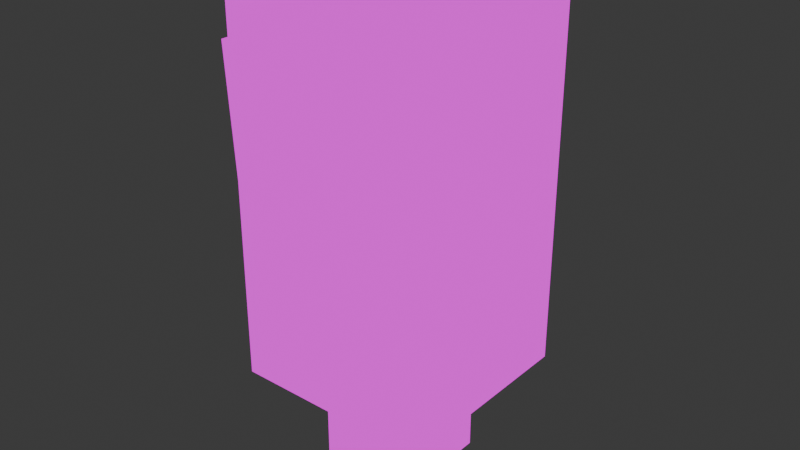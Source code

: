 # Source: Dungeon_1_tiles.blend  (saved by Blender 5.0.118; exported with 4.5.12 LTS)
import bpy
from mathutils import Matrix  # noqa: F401  (used for matrix-valued properties, if any)

bpy.ops.wm.read_factory_settings(use_empty=True)
scene = bpy.context.scene
scene.name = 'Scene'

# ---- collections
col_collection = bpy.data.collections.new('Collection'); scene.collection.children.link(col_collection)
col_tile = bpy.data.collections.new('Tile'); scene.collection.children.link(col_tile)
col_object = bpy.data.collections.new('Object'); scene.collection.children.link(col_object)

# ---- images (referenced by path relative to the original .blend; pixels are not part of the script)
import os
ASSET_DIR = os.environ.get("B2B_ASSET_DIR", "")  # directory of the original .blend (textures are referenced by path, not embedded)
HERE = os.path.dirname(os.path.abspath(__file__))  # packed textures are extracted next to this script under _unpacked/

def load_image(name, relpath, width, height, colorspace="sRGB"):
    """Load a texture the original file referenced (path relative to the .blend, or extracted next to this script)."""
    p = next((c for c in (os.path.join(HERE, relpath), os.path.join(ASSET_DIR, relpath)) if relpath and os.path.exists(c)), "")
    if p:
        img = bpy.data.images.load(p, check_existing=True)
        img.name = name
    else:  # same state as the original file: an image datablock whose file is absent (Cycles renders it pink)
        img = bpy.data.images.new(name, width, height)
        img.source = "FILE"
        img.filepath = "//" + (relpath or name)
    img.colorspace_settings.name = colorspace
    return img
img_dungeon_1_tiles_png_001 = load_image('Dungeon_1_tiles.png.001', 'Dungeon_1_tiles.png', 1024, 1024, 'sRGB')

# ---- materials (node trees are filled in below, after node groups)
mat_material = bpy.data.materials.new('Material')
mat_material.alpha_threshold = 0.0
mat_material.use_backface_culling_lightprobe_volume = False
mat_material.use_transparent_shadow = False
mat_material.roughness = 0.5
mat_material.line_color = (0.0, 0.0, 0.0, 1.0)

# ---- material node trees
mat_material.use_nodes = True; mat_material.node_tree.nodes.clear()
_N = mat_material.node_tree.nodes; _L = mat_material.node_tree.links
n0 = _N.new('ShaderNodeOutputMaterial'); n0.name = 'Material Output'; n0.location = (300, 300)
n1 = _N.new('ShaderNodeTexImage'); n1.name = 'Image Texture'; n1.location = (34, 306)
n1.image = img_dungeon_1_tiles_png_001
n1.interpolation = 'Closest'
_L.new(n1.outputs[0], n0.inputs[0])
n0.is_active_output = True

# ---- world
world_world = bpy.data.worlds.new('World'); scene.world = world_world
world_world.use_nodes = True; world_world.node_tree.nodes.clear()
_N = world_world.node_tree.nodes; _L = world_world.node_tree.links
n0 = _N.new('ShaderNodeOutputWorld'); n0.name = 'World Output'; n0.location = (300, 300)
n1 = _N.new('ShaderNodeBackground'); n1.name = 'Background'; n1.location = (10, 300)
n1.inputs[0].default_value = (0.05088, 0.05088, 0.05088, 1.0)
_L.new(n1.outputs[0], n0.inputs[0])
n0.is_active_output = True
world_world.color = (0.05088, 0.05088, 0.05088)
world_world.use_sun_shadow = False
world_world.sun_shadow_jitter_overblur = 0.0

# ---- meshes
me_cube_005 = bpy.data.meshes.new('Cube.005')
me_cube_005.from_pydata([(2.41e-05, 0.5, -2.98e-08), (2.41e-05, 0.625, -2.98e-08), (0.125, 0.5, -2.98e-08), (0.125, 0.625, -2.98e-08), (0.06252, 0.5625, 0.6), (0.06252, 0.5625, 0.6), (0.06252, 0.5625, 0.6), (0.06252, 0.5625, 0.6), (0.375, 4.152e-06, -2.98e-08), (0.375, 0.125, -2.98e-08), (0.5, 4.093e-06, -2.98e-08), (0.5, 0.125, -2.98e-08), (0.4375, 0.0625, 0.6), (0.4375, 0.0625, 0.6), (0.4375, 0.0625, 0.6), (0.4375, 0.0625, 0.6), (0.5, -0.625, -2.98e-08), (0.5, -0.5, -2.98e-08), (0.625, -0.625, -2.98e-08), (0.625, -0.5, -2.98e-08), (0.5625, -0.5625, 0.6), (0.5625, -0.5625, 0.6), (0.5625, -0.5625, 0.6), (0.5625, -0.5625, 0.6), (-0.25, -0.25, -2.98e-08), (-0.25, -0.125, -2.98e-08), (-0.125, -0.25, -2.98e-08), (-0.125, -0.125, -2.98e-08), (-0.1875, -0.1875, 0.6), (-0.1875, -0.1875, 0.6), (-0.1875, -0.1875, 0.6), (-0.1875, -0.1875, 0.6), (-0.6249, 0.2499, -2.98e-08), (-0.6249, 0.3749, -2.98e-08), (-0.4999, 0.2499, -2.98e-08), (-0.4999, 0.3749, -2.98e-08), (-0.5624, 0.3124, 0.6), (-0.5624, 0.3124, 0.6), (-0.5624, 0.3124, 0.6), (-0.5624, 0.3124, 0.6), (-0.625, -0.625, -2.98e-08), (-0.625, -0.5, -2.98e-08), (-0.5, -0.625, -2.98e-08), (-0.5, -0.5, -2.98e-08), (-0.5625, -0.5625, 0.6), (-0.5625, -0.5625, 0.6), (-0.5625, -0.5625, 0.6), (-0.5625, -0.5625, 0.6)], [], [(1, 3, 2, 0), (5, 4, 6, 7), (0, 4, 5, 1), (2, 6, 4, 0), (1, 5, 7, 3), (3, 7, 6, 2), (9, 11, 10, 8), (13, 12, 14, 15), (8, 12, 13, 9), (10, 14, 12, 8), (9, 13, 15, 11), (11, 15, 14, 10), (17, 19, 18, 16), (21, 20, 22, 23), (16, 20, 21, 17), (18, 22, 20, 16), (17, 21, 23, 19), (19, 23, 22, 18), (25, 27, 26, 24), (29, 28, 30, 31), (24, 28, 29, 25), (26, 30, 28, 24), (25, 29, 31, 27), (27, 31, 30, 26), (33, 35, 34, 32), (37, 36, 38, 39), (32, 36, 37, 33), (34, 38, 36, 32), (33, 37, 39, 35), (35, 39, 38, 34), (41, 43, 42, 40), (45, 44, 46, 47), (40, 44, 45, 41), (42, 46, 44, 40), (41, 45, 47, 43), (43, 47, 46, 42), (40, 47, 45, 44, 46, 43, 41, 42)])
_uv = me_cube_005.uv_layers.new(name='UVMap')
_uv.uv.foreach_set('vector', [0.125, 0.5, 0.375, 0.5, 0.375, 0.75, 0.125, 0.75, 0.125, 0.5, 0.125, 0.75, 0.375, 0.75, 0.375, 0.5, 0.125, 0.75, 0.125, 0.75, 0.125, 0.5, 0.125, 0.5, 0.375, 0.75, 0.375, 0.75, 0.125, 0.75, 0.125, 0.75, 0.125, 0.5, 0.125, 0.5, 0.375, 0.5, 0.375, 0.5, 0.375, 0.5, 0.375, 0.5, 0.375, 0.75, 0.375, 0.75, 0.125, 0.5, 0.375, 0.5, 0.375, 0.75, 0.125, 0.75, 0.125, 0.5, 0.125, 0.75, 0.375, 0.75, 0.375, 0.5, 0.125, 0.75, 0.125, 0.75, 0.125, 0.5, 0.125, 0.5, 0.375, 0.75, 0.375, 0.75, 0.125, 0.75, 0.125, 0.75, 0.125, 0.5, 0.125, 0.5, 0.375, 0.5, 0.375, 0.5, 0.375, 0.5, 0.375, 0.5, 0.375, 0.75, 0.375, 0.75, 0.125, 0.5, 0.375, 0.5, 0.375, 0.75, 0.125, 0.75, 0.125, 0.5, 0.125, 0.75, 0.375, 0.75, 0.375, 0.5, 0.125, 0.75, 0.125, 0.75, 0.125, 0.5, 0.125, 0.5, 0.375, 0.75, 0.375, 0.75, 0.125, 0.75, 0.125, 0.75, 0.125, 0.5, 0.125, 0.5, 0.375, 0.5, 0.375, 0.5, 0.375, 0.5, 0.375, 0.5, 0.375, 0.75, 0.375, 0.75, 0.125, 0.5, 0.375, 0.5, 0.375, 0.75, 0.125, 0.75, 0.125, 0.5, 0.125, 0.75, 0.375, 0.75, 0.375, 0.5, 0.125, 0.75, 0.125, 0.75, 0.125, 0.5, 0.125, 0.5, 0.375, 0.75, 0.375, 0.75, 0.125, 0.75, 0.125, 0.75, 0.125, 0.5, 0.125, 0.5, 0.375, 0.5, 0.375, 0.5, 0.375, 0.5, 0.375, 0.5, 0.375, 0.75, 0.375, 0.75, 0.125, 0.5, 0.375, 0.5, 0.375, 0.75, 0.125, 0.75, 0.125, 0.5, 0.125, 0.75, 0.375, 0.75, 0.375, 0.5, 0.125, 0.75, 0.125, 0.75, 0.125, 0.5, 0.125, 0.5, 0.375, 0.75, 0.375, 0.75, 0.125, 0.75, 0.125, 0.75, 0.125, 0.5, 0.125, 0.5, 0.375, 0.5, 0.375, 0.5, 0.375, 0.5, 0.375, 0.5, 0.375, 0.75, 0.375, 0.75, 0.125, 0.5, 0.375, 0.5, 0.375, 0.75, 0.125, 0.75, 0.125, 0.5, 0.125, 0.75, 0.375, 0.75, 0.375, 0.5, 0.125, 0.75, 0.125, 0.75, 0.125, 0.5, 0.125, 0.5, 0.375, 0.75, 0.375, 0.75, 0.125, 0.75, 0.125, 0.75, 0.125, 0.5, 0.125, 0.5, 0.375, 0.5, 0.375, 0.5, 0.375, 0.5, 0.375, 0.5, 0.375, 0.75, 0.375, 0.75, 0.125, 0.75, 0.375, 0.5, 0.125, 0.5, 0.125, 0.75, 0.375, 0.75, 0.375, 0.5, 0.125, 0.5, 0.375, 0.75])
me_cube_005.update()
me_cube_001 = bpy.data.meshes.new('Cube.001')
me_cube_001.from_pydata([(2.0, -2.0, 0.0), (1.0, -2.0, 3.0), (2.0, 2.0, 0.0), (1.0, 2.0, 3.0), (1.0, -2.0, 3.0), (1.0, 2.0, 3.0)], [(4, 5)], [(2, 3, 1, 0)])
_uv = me_cube_001.uv_layers.new(name='UVMap')
_uv.uv.foreach_set('vector', [0.1818, 0.5, 0.1818, 0.625, 0.09091, 0.625, 0.09091, 0.5])
me_cube_001.materials.append(mat_material)
me_cube_001.update()
me_plane = bpy.data.meshes.new('Plane')
me_plane.from_pydata([(-1.0, -1.0, 0.0), (1.0, -1.0, 0.0), (-1.0, 1.0, 0.0), (1.0, 1.0, 0.0)], [], [(0, 1, 3, 2)])
_uv = me_plane.uv_layers.new(name='UVMap')
_uv.uv.foreach_set('vector', [0.0, 0.875, 0.09091, 0.875, 0.09091, 1.0, 0.0, 1.0])
me_plane.materials.append(mat_material)
me_plane.update()
me_plane_001 = bpy.data.meshes.new('Plane.001')
me_plane_001.from_pydata([(-1.0, -1.0, 0.0), (1.0, -1.0, 0.0), (-1.0, 1.0, 0.0), (1.0, 1.0, 0.0)], [], [(0, 1, 3, 2)])
_uv = me_plane_001.uv_layers.new(name='UVMap')
_uv.uv.foreach_set('vector', [0.09091, 0.875, 0.1818, 0.875, 0.1818, 1.0, 0.09091, 1.0])
me_plane_001.materials.append(mat_material)
me_plane_001.update()
me_plane_003 = bpy.data.meshes.new('Plane.003')
me_plane_003.from_pydata([(-1.0, -1.0, 0.0), (1.0, -1.0, 0.0), (-1.0, 1.0, 0.0), (1.0, 1.0, 0.0)], [], [(0, 1, 3, 2)])
_uv = me_plane_003.uv_layers.new(name='UVMap')
_uv.uv.foreach_set('vector', [0.2727, 0.875, 0.3636, 0.875, 0.3636, 1.0, 0.2727, 1.0])
me_plane_003.materials.append(mat_material)
me_plane_003.update()
me_plane_004 = bpy.data.meshes.new('Plane.004')
me_plane_004.from_pydata([(-1.0, -1.0, 0.0), (1.0, -1.0, 0.0), (-1.0, 1.0, 0.0), (1.0, 1.0, 0.0), (-1.0, -1.0, -2.0), (1.0, -1.0, -2.0), (-1.0, 1.0, -2.0), (1.0, 1.0, -2.0), (-1.0, -1.0, -2.0), (1.0, -1.0, -2.0), (-1.0, 1.0, -2.0), (1.0, 1.0, -2.0), (-1.0, -1.0, -4.0), (1.0, -1.0, -4.0), (-1.0, 1.0, -4.0), (1.0, 1.0, -4.0), (-1.0, -1.0, -4.0), (1.0, -1.0, -4.0), (-1.0, 1.0, -4.0), (1.0, 1.0, -4.0), (-1.0, -1.0, -6.0), (1.0, -1.0, -6.0), (-1.0, 1.0, -6.0), (1.0, 1.0, -6.0)], [], [(0, 1, 3, 2), (3, 7, 6, 2), (0, 4, 5, 1), (1, 5, 7, 3), (2, 6, 4, 0), (11, 15, 14, 10), (8, 12, 13, 9), (9, 13, 15, 11), (10, 14, 12, 8), (19, 23, 22, 18), (16, 20, 21, 17), (17, 21, 23, 19), (18, 22, 20, 16)])
_uv = me_plane_004.uv_layers.new(name='UVMap')
_uv.uv.foreach_set('vector', [0.09091, 0.875, 0.1818, 0.875, 0.1818, 1.0, 0.09091, 1.0, 0.0, 0.875, 0.0, 1.0, 0.09091, 1.0, 0.09091, 0.875, 0.0, 0.875, 0.0, 1.0, 0.09091, 1.0, 0.09091, 0.875, 0.0, 0.875, 0.0, 1.0, 0.09091, 1.0, 0.09091, 0.875, 0.0, 0.875, 0.0, 1.0, 0.09091, 1.0, 0.09091, 0.875, 0.0, 0.875, 0.0, 1.0, 0.09091, 1.0, 0.09091, 0.875, 0.0, 0.875, 0.0, 1.0, 0.09091, 1.0, 0.09091, 0.875, 0.0, 0.875, 0.0, 1.0, 0.09091, 1.0, 0.09091, 0.875, 0.0, 0.875, 0.0, 1.0, 0.09091, 1.0, 0.09091, 0.875, 0.0, 0.875, 0.0, 1.0, 0.09091, 1.0, 0.09091, 0.875, 0.0, 0.875, 0.0, 1.0, 0.09091, 1.0, 0.09091, 0.875, 0.0, 0.875, 0.0, 1.0, 0.09091, 1.0, 0.09091, 0.875, 0.0, 0.875, 0.0, 1.0, 0.09091, 1.0, 0.09091, 0.875])
me_plane_004.materials.append(mat_material)
me_plane_004.update()
me_cube_002 = bpy.data.meshes.new('Cube.002')
me_cube_002.from_pydata([(2.0, -2.0, 0.0), (1.0, -1.0, 3.0), (2.0, 2.0, 0.0), (1.0, 2.0, 3.0), (1.0, -1.0, 3.0), (1.0, 2.0, 3.0), (-2.0, -2.0, 0.0), (-2.0, -1.0, 3.0), (2.0, -2.0, 0.0), (1.0, -1.0, 3.0), (-2.0, -1.0, 3.0), (1.0, -1.0, 3.0)], [(4, 5), (11, 10)], [(2, 3, 1, 0), (8, 9, 7, 6)])
_uv = me_cube_002.uv_layers.new(name='UVMap')
_uv.uv.foreach_set('vector', [0.1818, 0.5, 0.1818, 0.625, 0.1136, 0.625, 0.09091, 0.5, 0.1818, 0.5, 0.1591, 0.625, 0.09091, 0.625, 0.09091, 0.5])
me_cube_002.materials.append(mat_material)
me_cube_002.update()
me_cube_003 = bpy.data.meshes.new('Cube.003')
me_cube_003.from_pydata([(2.0, 2.0, -3.874e-07), (1.0, 2.0, 3.0), (2.0, 1.0, 3.0)], [], [(2, 0, 1)])
_uv = me_cube_003.uv_layers.new(name='UVMap')
_uv.uv.foreach_set('vector', [0.1307, 0.625, 0.1364, 0.5, 0.142, 0.625])
me_cube_003.materials.append(mat_material)
me_cube_003.update()
me_plane_005 = bpy.data.meshes.new('Plane.005')
me_plane_005.from_pydata([(-2.0, 2.0, 0.0), (2.0, 2.0, 0.0), (-2.0, -2.0, -4.0), (2.0, -2.0, -4.0), (-2.0, 2.0, -4.0), (2.0, 2.0, -4.0), (2.0, -2.0, 0.0), (1.0, -2.0, 3.0), (1.0, 2.0, 3.0), (-1.0, 2.0, 3.0), (-1.0, -2.0, 3.0), (2.0, 1.0, 0.0), (-2.0, -1.0, 0.0), (-2.0, 1.0, 0.0), (1.133, -0.5, 2.6), (1.333, 1.0, 2.0), (1.133, 0.5, 2.6), (2.0, -1.0, 0.0), (1.333, -1.0, 2.0), (-1.333, -1.0, 2.0), (-1.133, 0.5, 2.6), (-1.133, -0.5, 2.6), (-1.333, 1.0, 2.0), (-1.0, 3.0, 3.0), (1.0, 3.0, 3.0), (1.0, -3.0, 3.0), (-1.0, -3.0, 3.0), (-2.0, -2.0, 0.0)], [], [(11, 1, 0, 13), (13, 12, 17, 11), (12, 27, 6, 17), (1, 5, 4, 0), (27, 2, 3, 6), (17, 6, 3, 5, 1, 11), (0, 4, 2, 27, 12, 13), (11, 1, 8, 7, 6, 17, 18, 14, 16, 15), (27, 10, 9, 0, 13, 22, 20, 21, 19, 12), (8, 1, 24), (10, 27, 26), (6, 7, 25), (23, 0, 9), (18, 17, 12, 19), (15, 16, 20, 22), (14, 18, 19, 21), (11, 15, 22, 13), (16, 14, 21, 20), (24, 23, 9, 8), (7, 8, 9, 10), (26, 25, 7, 10)])
_uv = me_plane_005.uv_layers.new(name='UVMap')
_uv.uv.foreach_set('vector', [0.2727, 0.9688, 0.2727, 1.0, 0.1818, 1.0, 0.1818, 0.9688, 0.1818, 0.9688, 0.1818, 0.9062, 0.2727, 0.9062, 0.2727, 0.9688, 0.1818, 0.9062, 0.1818, 0.875, 0.2727, 0.875, 0.2727, 0.9062, 0.0, 0.875, 0.0, 1.0, 0.09091, 1.0, 0.09091, 0.875, 0.0, 0.875, 0.0, 1.0, 0.09091, 1.0, 0.09091, 0.875, 0.02273, 0.875, 0.0, 0.875, 0.0, 1.0, 0.09091, 1.0, 0.09091, 0.875, 0.06818, 0.875, 0.0, 0.875, 0.0, 1.0, 0.09091, 1.0, 0.09091, 0.875, 0.06818, 0.875, 0.02273, 0.875, 0.1591, 0.5, 0.1818, 0.5, 0.1818, 0.625, 0.09091, 0.625, 0.09091, 0.5, 0.1136, 0.5, 0.1136, 0.5833, 0.125, 0.6083, 0.1477, 0.6083, 0.1591, 0.5833, 0.1818, 0.5, 0.1818, 0.625, 0.09091, 0.625, 0.09091, 0.5, 0.1136, 0.5, 0.1136, 0.5833, 0.125, 0.6083, 0.1477, 0.6083, 0.1591, 0.5833, 0.1591, 0.5, 0.1364, 0.625, 0.1364, 0.5, 0.1591, 0.625, 0.1364, 0.625, 0.1364, 0.5, 0.1591, 0.625, 0.1364, 0.5, 0.1364, 0.625, 0.1591, 0.625, 0.1591, 0.625, 0.1364, 0.5, 0.1364, 0.625, 0.1136, 0.5833, 0.1136, 0.5, 0.1136, 0.5, 0.1136, 0.5833, 0.1591, 0.5833, 0.1477, 0.6083, 0.1477, 0.6083, 0.1591, 0.5833, 0.125, 0.6083, 0.1136, 0.5833, 0.1136, 0.5833, 0.125, 0.6083, 0.1591, 0.5, 0.1591, 0.5833, 0.1591, 0.5833, 0.1591, 0.5, 0.1477, 0.6083, 0.125, 0.6083, 0.125, 0.6083, 0.1477, 0.6083, 0.1989, 0.5938, 0.1989, 0.6328, 0.1818, 0.6328, 0.1818, 0.5938, 0.09091, 0.5938, 0.1818, 0.5938, 0.1818, 0.6328, 0.09091, 0.6328, 0.06818, 0.6328, 0.06818, 0.5938, 0.09091, 0.5938, 0.09091, 0.6328])
me_plane_005.materials.append(mat_material)
me_plane_005.update()
me_plane_006 = bpy.data.meshes.new('Plane.006')
me_plane_006.from_pydata([(-2.0, -2.0, -4.0), (2.0, -2.0, -4.0), (-2.0, 2.0, -4.0), (2.0, 2.0, -4.0), (2.0, 2.0, 4.0), (-2.0, -2.0, 4.0), (2.0, -2.0, 7.947e-08), (2.0, -2.0, 4.0), (-2.0, 2.0, 4.0), (-2.0, -2.0, 7.947e-08), (2.0, 2.0, 7.947e-08), (-2.0, 2.0, 7.947e-08)], [], [(9, 6, 10, 11), (10, 3, 2, 11), (9, 0, 1, 6), (6, 1, 3, 10), (11, 2, 0, 9), (10, 4, 7, 6), (6, 7, 5, 9), (9, 5, 8, 11), (11, 8, 4, 10), (7, 4, 8, 5)])
_uv = me_plane_006.uv_layers.new(name='UVMap')
_uv.uv.foreach_set('vector', [0.1818, 0.875, 0.2727, 0.875, 0.2727, 1.0, 0.1818, 1.0, 0.0, 0.875, 0.0, 1.0, 0.09091, 1.0, 0.09091, 0.875, 0.0, 0.875, 0.0, 1.0, 0.09091, 1.0, 0.09091, 0.875, 0.0, 0.875, 0.0, 1.0, 0.09091, 1.0, 0.09091, 0.875, 0.0, 0.875, 0.0, 1.0, 0.09091, 1.0, 0.09091, 0.875, 0.1818, 0.5, 0.1818, 0.625, 0.09091, 0.625, 0.09091, 0.5, 0.1818, 0.5, 0.1818, 0.625, 0.09091, 0.625, 0.09091, 0.5, 0.1818, 0.5, 0.1818, 0.625, 0.09091, 0.625, 0.09091, 0.5, 0.1818, 0.5, 0.1818, 0.625, 0.09091, 0.625, 0.09091, 0.5, 0.09091, 0.375, 0.09091, 0.5, 0.1818, 0.5, 0.1818, 0.375])
me_plane_006.materials.append(mat_material)
me_plane_006.update()
me_plane_007 = bpy.data.meshes.new('Plane.007')
me_plane_007.from_pydata([(-2.0, -2.0, 0.0), (2.0, -2.0, 0.0), (-2.0, 2.0, 0.0), (2.0, 2.0, 0.0), (-2.0, -2.0, -4.0), (2.0, -2.0, -4.0), (-2.0, 2.0, -4.0), (2.0, 2.0, -4.0), (-2.0, -2.0, -4.0), (2.0, -2.0, -4.0), (-2.0, 2.0, -4.0), (2.0, 2.0, -4.0), (-2.0, -2.0, 1.192e-07), (-2.0, -2.0, 4.0), (-2.0, 2.0, 1.192e-07), (-2.0, 2.0, 4.0), (2.0, -2.0, 2.384e-07), (2.0, -2.0, 4.0), (-2.0, -2.0, 2.384e-07), (-2.0, -2.0, 4.0)], [(10, 8), (8, 9), (9, 11), (11, 10)], [(0, 1, 3, 2), (3, 7, 6, 2), (0, 4, 5, 1), (1, 5, 7, 3), (2, 6, 4, 0), (14, 15, 13, 12), (18, 19, 17, 16)])
_uv = me_plane_007.uv_layers.new(name='UVMap')
_uv.uv.foreach_set('vector', [0.1818, 0.875, 0.2727, 0.875, 0.2727, 1.0, 0.1818, 1.0, 0.0, 0.875, 0.0, 1.0, 0.09091, 1.0, 0.09091, 0.875, 0.0, 0.875, 0.0, 1.0, 0.09091, 1.0, 0.09091, 0.875, 0.0, 0.875, 0.0, 1.0, 0.09091, 1.0, 0.09091, 0.875, 0.0, 0.875, 0.0, 1.0, 0.09091, 1.0, 0.09091, 0.875, 0.1818, 0.5, 0.1818, 0.625, 0.09091, 0.625, 0.09091, 0.5, 0.1818, 0.5, 0.1818, 0.625, 0.09091, 0.625, 0.09091, 0.5])
me_plane_007.materials.append(mat_material)
me_plane_007.update()
me_plane_008 = bpy.data.meshes.new('Plane.008')
me_plane_008.from_pydata([(-2.0, -2.0, 0.0), (2.0, -2.0, 0.0), (-2.0, 2.0, 0.0), (2.0, 2.0, 0.0), (-2.0, -2.0, -4.0), (2.0, -2.0, -4.0), (-2.0, 2.0, -4.0), (2.0, 2.0, -4.0), (-2.0, -2.0, -4.0), (2.0, -2.0, -4.0), (-2.0, 2.0, -4.0), (2.0, 2.0, -4.0)], [(10, 8), (8, 9), (9, 11), (11, 10)], [(0, 1, 3, 2), (3, 7, 6, 2), (0, 4, 5, 1), (1, 5, 7, 3), (2, 6, 4, 0)])
_uv = me_plane_008.uv_layers.new(name='UVMap')
_uv.uv.foreach_set('vector', [0.1818, 0.875, 0.2727, 0.875, 0.2727, 1.0, 0.1818, 1.0, 0.0, 0.875, 0.0, 1.0, 0.09091, 1.0, 0.09091, 0.875, 0.0, 0.875, 0.0, 1.0, 0.09091, 1.0, 0.09091, 0.875, 0.0, 0.875, 0.0, 1.0, 0.09091, 1.0, 0.09091, 0.875, 0.0, 0.875, 0.0, 1.0, 0.09091, 1.0, 0.09091, 0.875])
me_plane_008.materials.append(mat_material)
me_plane_008.update()
me_cylinder_001 = bpy.data.meshes.new('Cylinder.001')
me_cylinder_001.from_pydata([(-4.967e-09, 1.84, -0.03333), (-4.967e-09, 1.299, 0.4667), (1.301, 1.301, -0.03333), (0.9184, 0.9184, 0.4667), (1.84, 0.0, -0.03333), (1.299, 0.0, 0.4667), (1.301, -1.301, -0.03333), (0.9184, -0.9184, 0.4667), (-4.967e-09, -1.84, -0.03333), (-4.967e-09, -1.299, 0.4667), (-1.301, -1.301, -0.03333), (-0.9184, -0.9184, 0.4667), (-1.84, 0.0, -0.03333), (-1.299, 0.0, 0.4667), (-1.301, 1.301, -0.03333), (-0.9184, 0.9184, 0.4667), (1.301, 1.301, 0.4667), (-4.967e-09, 1.84, 0.4667), (1.84, 0.0, 0.4667), (1.301, -1.301, 0.4667), (-4.967e-09, -1.84, 0.4667), (-1.301, -1.301, 0.4667), (-1.84, 0.0, 0.4667), (-1.301, 1.301, 0.4667), (-4.967e-09, 1.299, 0.0), (0.9184, 0.9184, 0.0), (1.299, -1.49e-08, 0.0), (0.9184, -0.9184, 0.0), (-4.967e-09, -1.299, 0.0), (-0.9184, -0.9184, 0.0), (-1.299, -1.49e-08, 0.0), (-0.9184, 0.9184, 0.0), (-2.0, -2.0, 0.0), (2.0, -2.0, 0.0), (-2.0, 2.0, 0.0), (2.0, 2.0, 0.0), (-2.0, -2.0, -4.0), (2.0, -2.0, -4.0), (-2.0, 2.0, -4.0), (2.0, 2.0, -4.0), (-2.0, -2.0, -4.0), (2.0, -2.0, -4.0), (-2.0, 2.0, -4.0), (2.0, 2.0, -4.0), (0.8086, -0.8, 3.7), (0.95, -0.8, 3.841), (0.8086, 0.8, 3.7), (0.95, 0.8, 3.841), (0.95, -0.8, 3.559), (1.091, -0.8, 3.7), (0.95, 0.8, 3.559), (1.091, 0.8, 3.7), (0.8086, -0.8, 3.049), (0.95, -0.8, 3.191), (0.8086, 0.8, 3.049), (0.95, 0.8, 3.191), (0.95, -0.8, 2.908), (1.091, -0.8, 3.049), (0.95, 0.8, 2.908), (1.091, 0.8, 3.049), (0.8086, -0.8, 2.399), (0.95, -0.8, 2.54), (0.8086, 0.8, 2.399), (0.95, 0.8, 2.54), (0.95, -0.8, 2.258), (1.091, -0.8, 2.399), (0.95, 0.8, 2.258), (1.091, 0.8, 2.399), (0.8086, -0.8, 1.748), (0.95, -0.8, 1.89), (0.8086, 0.8, 1.748), (0.95, 0.8, 1.89), (0.95, -0.8, 1.607), (1.091, -0.8, 1.748), (0.95, 0.8, 1.607), (1.091, 0.8, 1.748), (0.8086, -0.8, 1.098), (0.95, -0.8, 1.239), (0.8086, 0.8, 1.098), (0.95, 0.8, 1.239), (0.95, -0.8, 0.9564), (1.091, -0.8, 1.098), (0.95, 0.8, 0.9564), (1.091, 0.8, 1.098), (0.8086, -0.8, 0.4473), (0.95, -0.8, 0.5887), (0.8086, 0.8, 0.4473), (0.95, 0.8, 0.5887), (0.95, -0.8, 0.3059), (1.091, -0.8, 0.4473), (0.95, 0.8, 0.3059), (1.091, 0.8, 0.4473), (1.0, -0.7, 0.1), (1.0, -0.7, 4.0), (1.0, 0.7, 0.1), (1.0, 0.7, 4.0), (1.0, 0.7, 0.1), (1.0, 0.5, 0.1), (1.0, -0.5, 0.1), (1.0, -0.7, 0.1), (1.0, -0.7, 4.0), (1.0, -0.5, 4.0), (1.0, 0.5, 4.0), (1.0, 0.7, 4.0), (1.0, 0.7, 0.1), (1.0, 0.5, 0.1), (1.0, -0.5, 0.1), (1.0, -0.7, 0.1), (1.0, -0.7, 4.0), (1.0, -0.5, 4.0), (1.0, 0.5, 4.0), (1.0, 0.7, 4.0), (1.0, 0.7, 0.1), (1.0, 0.5, 0.1), (1.0, -0.5, 0.1), (1.0, -0.7, 0.1), (1.0, -0.7, 4.0), (1.0, -0.5, 4.0), (1.0, 0.5, 4.0), (1.0, 0.7, 4.0), (1.05, 0.7, 0.1), (1.05, 0.5, 0.1), (1.05, -0.5, 0.1), (1.05, -0.7, 0.1), (1.05, -0.7, 4.0), (1.05, -0.5, 4.0), (1.05, 0.5, 4.0), (1.05, 0.7, 4.0)], [(42, 40), (40, 41), (41, 43), (43, 42)], [(0, 17, 16, 2), (2, 16, 18, 4), (4, 18, 19, 6), (6, 19, 20, 8), (8, 20, 21, 10), (10, 21, 22, 12), (12, 22, 23, 14), (14, 23, 17, 0), (1, 3, 16, 17), (3, 5, 18, 16), (5, 7, 19, 18), (7, 9, 20, 19), (9, 11, 21, 20), (11, 13, 22, 21), (13, 15, 23, 22), (15, 1, 17, 23), (15, 13, 30, 31), (11, 9, 28, 29), (7, 5, 26, 27), (3, 1, 24, 25), (1, 15, 31, 24), (13, 11, 29, 30), (9, 7, 27, 28), (5, 3, 25, 26), (32, 33, 35, 34), (35, 39, 38, 34), (32, 36, 37, 33), (33, 37, 39, 35), (34, 38, 36, 32), (44, 45, 47, 46), (46, 47, 51, 50), (50, 51, 49, 48), (48, 49, 45, 44), (46, 50, 48, 44), (51, 47, 45, 49), (52, 53, 55, 54), (54, 55, 59, 58), (58, 59, 57, 56), (56, 57, 53, 52), (54, 58, 56, 52), (59, 55, 53, 57), (60, 61, 63, 62), (62, 63, 67, 66), (66, 67, 65, 64), (64, 65, 61, 60), (62, 66, 64, 60), (67, 63, 61, 65), (68, 69, 71, 70), (70, 71, 75, 74), (74, 75, 73, 72), (72, 73, 69, 68), (70, 74, 72, 68), (75, 71, 69, 73), (76, 77, 79, 78), (78, 79, 83, 82), (82, 83, 81, 80), (80, 81, 77, 76), (78, 82, 80, 76), (83, 79, 77, 81), (84, 85, 87, 86), (86, 87, 91, 90), (90, 91, 89, 88), (88, 89, 85, 84), (86, 90, 88, 84), (91, 87, 85, 89), (96, 103, 95, 94), (92, 93, 100, 99), (103, 96, 104, 111), (98, 99, 107, 106), (106, 107, 115, 114), (110, 111, 119, 118), (101, 98, 106, 109), (102, 103, 111, 110), (96, 97, 105, 104), (97, 102, 110, 105), (99, 100, 108, 107), (100, 101, 109, 108), (117, 125, 122, 114), (119, 127, 120, 112), (105, 110, 118, 113), (107, 108, 116, 115), (108, 109, 117, 116), (104, 105, 113, 112), (111, 104, 112, 119), (109, 106, 114, 117), (123, 122, 125, 124), (121, 120, 127, 126), (118, 126, 127, 119), (114, 122, 123, 115), (113, 121, 126, 118), (115, 123, 124, 116), (116, 124, 125, 117), (112, 120, 121, 113), (114, 115, 116, 117), (112, 113, 118, 119)])
_uv = me_cylinder_001.uv_layers.new(name='UVMap')
_uv.uv.foreach_set('vector', [0.0, 0.7188, 0.0, 0.75, 0.04545, 0.75, 0.04545, 0.7188, 0.04545, 0.7188, 0.04545, 0.75, 0.09091, 0.75, 0.09091, 0.7188, 0.09091, 0.7188, 0.09091, 0.75, 0.1364, 0.75, 0.1364, 0.7188, 0.1364, 0.7188, 0.1364, 0.75, 0.1818, 0.75, 0.1818, 0.7188, 0.1818, 0.7188, 0.1818, 0.75, 0.1364, 0.75, 0.1364, 0.7188, 0.1364, 0.7188, 0.1364, 0.75, 0.09091, 0.75, 0.09091, 0.7188, 0.09091, 0.7188, 0.09091, 0.75, 0.04545, 0.75, 0.04545, 0.7188, 0.04545, 0.7188, 0.04545, 0.75, 0.0, 0.75, 0.0, 0.7188, 0.09091, 0.7188, 0.1364, 0.7188, 0.1364, 0.75, 0.09091, 0.75, 0.1364, 0.7188, 0.1818, 0.7188, 0.1818, 0.75, 0.1364, 0.75, 0.0, 0.7188, 0.04545, 0.7188, 0.04545, 0.75, 0.0, 0.75, 0.04545, 0.7188, 0.09091, 0.7188, 0.09091, 0.75, 0.04545, 0.75, 0.09091, 0.7188, 0.1364, 0.7188, 0.1364, 0.75, 0.09091, 0.75, 0.1364, 0.7188, 0.1818, 0.7188, 0.1818, 0.75, 0.1364, 0.75, 0.0, 0.7188, 0.04545, 0.7188, 0.04545, 0.75, 0.0, 0.75, 0.04545, 0.7188, 0.09091, 0.7188, 0.09091, 0.75, 0.04545, 0.75, 0.1364, 0.75, 0.09091, 0.75, 0.09091, 0.7188, 0.1364, 0.7188, 0.04545, 0.75, 0.0, 0.75, 0.0, 0.7188, 0.04545, 0.7188, 0.1364, 0.75, 0.09091, 0.75, 0.09091, 0.7188, 0.1364, 0.7188, 0.04545, 0.75, 0.0, 0.75, 0.0, 0.7188, 0.04545, 0.7188, 0.1818, 0.75, 0.1364, 0.75, 0.1364, 0.7188, 0.1818, 0.7188, 0.09091, 0.75, 0.04545, 0.75, 0.04545, 0.7188, 0.09091, 0.7188, 0.1818, 0.75, 0.1364, 0.75, 0.1364, 0.7188, 0.1818, 0.7188, 0.09091, 0.75, 0.04545, 0.75, 0.04545, 0.7188, 0.09091, 0.7188, 0.1818, 0.875, 0.2727, 0.875, 0.2727, 1.0, 0.1818, 1.0, 0.0, 0.875, 0.0, 1.0, 0.09091, 1.0, 0.09091, 0.875, 0.0, 0.875, 0.0, 1.0, 0.09091, 1.0, 0.09091, 0.875, 0.0, 0.875, 0.0, 1.0, 0.09091, 1.0, 0.09091, 0.875, 0.0, 0.875, 0.0, 1.0, 0.09091, 1.0, 0.09091, 0.875, 0.9716, 0.08594, 0.9716, 0.08594, 0.9716, 0.08594, 0.9716, 0.08594, 0.983, 0.03125, 0.983, 0.03125, 0.983, 0.03125, 0.983, 0.03125, 0.983, 0.03125, 0.983, 0.03125, 0.983, 0.03125, 0.983, 0.03125, 0.983, 0.03125, 0.983, 0.03125, 0.983, 0.03125, 0.983, 0.03125, 0.983, 0.03125, 0.983, 0.03125, 0.983, 0.03125, 0.983, 0.03125, 0.9716, 0.08594, 0.9716, 0.08594, 0.9716, 0.08594, 0.9716, 0.08594, 0.9716, 0.08594, 0.9716, 0.08594, 0.9716, 0.08594, 0.9716, 0.08594, 0.983, 0.03125, 0.983, 0.03125, 0.983, 0.03125, 0.983, 0.03125, 0.983, 0.03125, 0.983, 0.03125, 0.983, 0.03125, 0.983, 0.03125, 0.983, 0.03125, 0.983, 0.03125, 0.983, 0.03125, 0.983, 0.03125, 0.983, 0.03125, 0.983, 0.03125, 0.983, 0.03125, 0.983, 0.03125, 0.9716, 0.08594, 0.9716, 0.08594, 0.9716, 0.08594, 0.9716, 0.08594, 0.9716, 0.08594, 0.9716, 0.08594, 0.9716, 0.08594, 0.9716, 0.08594, 0.983, 0.03125, 0.983, 0.03125, 0.983, 0.03125, 0.983, 0.03125, 0.983, 0.03125, 0.983, 0.03125, 0.983, 0.03125, 0.983, 0.03125, 0.983, 0.03125, 0.983, 0.03125, 0.983, 0.03125, 0.983, 0.03125, 0.983, 0.03125, 0.983, 0.03125, 0.983, 0.03125, 0.983, 0.03125, 0.9716, 0.08594, 0.9716, 0.08594, 0.9716, 0.08594, 0.9716, 0.08594, 0.9716, 0.08594, 0.9716, 0.08594, 0.9716, 0.08594, 0.9716, 0.08594, 0.983, 0.03125, 0.983, 0.03125, 0.983, 0.03125, 0.983, 0.03125, 0.983, 0.03125, 0.983, 0.03125, 0.983, 0.03125, 0.983, 0.03125, 0.983, 0.03125, 0.983, 0.03125, 0.983, 0.03125, 0.983, 0.03125, 0.983, 0.03125, 0.983, 0.03125, 0.983, 0.03125, 0.983, 0.03125, 0.9716, 0.08594, 0.9716, 0.08594, 0.9716, 0.08594, 0.9716, 0.08594, 0.9716, 0.08594, 0.9716, 0.08594, 0.9716, 0.08594, 0.9716, 0.08594, 0.983, 0.03125, 0.983, 0.03125, 0.983, 0.03125, 0.983, 0.03125, 0.983, 0.03125, 0.983, 0.03125, 0.983, 0.03125, 0.983, 0.03125, 0.983, 0.03125, 0.983, 0.03125, 0.983, 0.03125, 0.983, 0.03125, 0.983, 0.03125, 0.983, 0.03125, 0.983, 0.03125, 0.983, 0.03125, 0.9716, 0.08594, 0.9716, 0.08594, 0.9716, 0.08594, 0.9716, 0.08594, 0.9716, 0.08594, 0.9716, 0.08594, 0.9716, 0.08594, 0.9716, 0.08594, 0.983, 0.03125, 0.983, 0.03125, 0.983, 0.03125, 0.983, 0.03125, 0.983, 0.03125, 0.983, 0.03125, 0.983, 0.03125, 0.983, 0.03125, 0.983, 0.03125, 0.983, 0.03125, 0.983, 0.03125, 0.983, 0.03125, 0.983, 0.03125, 0.983, 0.03125, 0.983, 0.03125, 0.983, 0.03125, 0.9716, 0.08594, 0.9716, 0.08594, 0.9716, 0.08594, 0.9716, 0.08594, 0.9375, 0.07812, 0.9375, 0.07812, 0.9375, 0.07812, 0.9375, 0.07812, 0.9375, 0.07812, 0.9375, 0.07812, 0.9375, 0.07812, 0.9375, 0.07812, 0.9375, 0.07812, 0.9375, 0.07812, 0.9375, 0.07812, 0.9375, 0.07812, 0.9375, 0.07812, 0.9375, 0.07812, 0.9375, 0.07812, 0.9375, 0.07812, 0.9375, 0.07812, 0.9375, 0.07812, 0.9375, 0.07812, 0.9375, 0.07812, 0.9375, 0.07812, 0.9375, 0.07812, 0.9375, 0.07812, 0.9375, 0.07812, 0.9375, 0.07812, 0.9375, 0.07812, 0.9375, 0.07812, 0.9375, 0.07812, 0.9375, 0.07812, 0.9375, 0.07812, 0.9375, 0.07812, 0.9375, 0.07812, 0.9375, 0.07812, 0.9375, 0.07812, 0.9375, 0.07812, 0.9375, 0.07812, 0.9375, 0.07812, 0.9375, 0.07812, 0.9375, 0.07812, 0.9375, 0.07812, 0.9375, 0.07812, 0.9375, 0.07812, 0.9375, 0.07812, 0.9375, 0.07812, 0.9375, 0.07812, 0.9375, 0.07812, 0.9375, 0.07812, 0.9375, 0.07812, 0.9375, 0.07812, 0.9375, 0.07812, 0.9375, 0.07812, 0.9375, 0.07812, 0.9375, 0.07812, 0.9375, 0.07812, 0.9375, 0.07812, 0.9375, 0.07812, 0.9375, 0.07812, 0.9375, 0.07812, 0.9375, 0.07812, 0.9375, 0.07812, 0.9375, 0.07812, 0.9375, 0.07812, 0.9375, 0.07812, 0.9375, 0.07812, 0.9375, 0.07812, 0.9375, 0.07812, 0.9375, 0.07812, 0.9375, 0.07812, 0.9375, 0.07812, 0.9375, 0.07812, 0.9375, 0.07812, 0.9375, 0.07812, 0.9375, 0.07812, 0.9375, 0.07812, 0.9375, 0.07812, 0.9375, 0.07812, 0.9375, 0.07812, 0.9375, 0.07812, 0.9375, 0.07812, 0.9375, 0.07812, 0.9375, 0.07812, 0.9375, 0.07812, 0.9375, 0.07812, 0.9375, 0.07812, 0.9375, 0.07812, 0.9375, 0.07812, 0.9375, 0.07812, 0.9375, 0.07812, 0.9375, 0.07812, 0.9375, 0.07812, 0.9375, 0.07812, 0.9375, 0.07812, 0.9375, 0.07812, 0.9375, 0.07812, 0.9375, 0.07812, 0.9375, 0.07812, 0.9375, 0.07812, 0.9375, 0.07812, 0.9375, 0.07812, 0.9375, 0.07812, 0.9375, 0.07812, 0.9375, 0.07812, 0.9375, 0.07812, 0.9375, 0.07812, 0.9375, 0.07812, 0.9375, 0.07812, 0.9375, 0.07812, 0.9375, 0.07812, 0.9375, 0.07812, 0.9375, 0.07812, 0.9375, 0.07812, 0.9375, 0.07812, 0.9375, 0.07812, 0.9375, 0.07812, 0.9375, 0.07812, 0.9375, 0.07812, 0.9375, 0.07812, 0.9375, 0.07812, 0.9375, 0.07812, 0.9375, 0.07812])
me_cylinder_001.materials.append(mat_material)
me_cylinder_001.update()
me_cylinder = bpy.data.meshes.new('Cylinder')
me_cylinder.from_pydata([(-4.967e-09, 1.84, -0.03333), (-4.967e-09, 1.299, 0.4667), (1.301, 1.301, -0.03333), (0.9184, 0.9184, 0.4667), (1.84, 0.0, -0.03333), (1.299, 0.0, 0.4667), (1.301, -1.301, -0.03333), (0.9184, -0.9184, 0.4667), (-4.967e-09, -1.84, -0.03333), (-4.967e-09, -1.299, 0.4667), (-1.301, -1.301, -0.03333), (-0.9184, -0.9184, 0.4667), (-1.84, 0.0, -0.03333), (-1.299, 0.0, 0.4667), (-1.301, 1.301, -0.03333), (-0.9184, 0.9184, 0.4667), (1.301, 1.301, 0.4667), (-4.967e-09, 1.84, 0.4667), (1.84, 0.0, 0.4667), (1.301, -1.301, 0.4667), (-4.967e-09, -1.84, 0.4667), (-1.301, -1.301, 0.4667), (-1.84, 0.0, 0.4667), (-1.301, 1.301, 0.4667), (-4.967e-09, 1.299, 0.0), (0.9184, 0.9184, 0.0), (1.299, -1.49e-08, 0.0), (0.9184, -0.9184, 0.0), (-4.967e-09, -1.299, 0.0), (-0.9184, -0.9184, 0.0), (-1.299, -1.49e-08, 0.0), (-0.9184, 0.9184, 0.0), (0.9184, 0.9184, -3.9), (-4.967e-09, 1.299, -3.9), (1.299, -1.49e-08, -3.9), (0.9184, -0.9184, -3.9), (-4.967e-09, -1.299, -3.9), (-0.9184, -0.9184, -3.9), (-1.299, -1.49e-08, -3.9), (-0.9184, 0.9184, -3.9), (-2.0, -2.0, 0.0), (-4.967e-09, 1.84, -0.03333), (2.0, -2.0, 0.0), (-2.0, 2.0, 0.0), (1.301, 1.301, -0.03333), (2.0, 2.0, 0.0), (1.84, 0.0, -0.03333), (-2.0, -2.0, -4.0), (2.0, -2.0, -4.0), (1.301, -1.301, -0.03333), (-2.0, 2.0, -4.0), (2.0, 2.0, -4.0), (-4.967e-09, -1.84, -0.03333), (-1.301, -1.301, -0.03333), (-1.84, 0.0, -0.03333), (-1.301, 1.301, -0.03333), (-1.301, -1.301, 0.0), (-4.967e-09, -1.84, 0.0), (1.84, 0.0, 0.0), (1.301, -1.301, 0.0), (1.301, 1.301, 0.0), (-1.84, 0.0, 0.0), (-1.301, 1.301, 0.0), (-4.967e-09, 1.84, 0.0), (0.8086, -0.8, -0.3), (0.95, -0.8, -0.1586), (0.8086, 0.8, -0.3), (0.95, 0.8, -0.1586), (0.95, -0.8, -0.4414), (1.091, -0.8, -0.3), (0.95, 0.8, -0.4414), (1.091, 0.8, -0.3), (0.8086, -0.8, -0.9505), (0.95, -0.8, -0.8091), (0.8086, 0.8, -0.9505), (0.95, 0.8, -0.8091), (0.95, -0.8, -1.092), (1.091, -0.8, -0.9505), (0.95, 0.8, -1.092), (1.091, 0.8, -0.9505), (0.8086, -0.8, -1.601), (0.95, -0.8, -1.46), (0.8086, 0.8, -1.601), (0.95, 0.8, -1.46), (0.95, -0.8, -1.742), (1.091, -0.8, -1.601), (0.95, 0.8, -1.742), (1.091, 0.8, -1.601), (0.8086, -0.8, -2.252), (0.95, -0.8, -2.11), (0.8086, 0.8, -2.252), (0.95, 0.8, -2.11), (0.95, -0.8, -2.393), (1.091, -0.8, -2.252), (0.95, 0.8, -2.393), (1.091, 0.8, -2.252), (0.8086, -0.8, -2.902), (0.95, -0.8, -2.761), (0.8086, 0.8, -2.902), (0.95, 0.8, -2.761), (0.95, -0.8, -3.044), (1.091, -0.8, -2.902), (0.95, 0.8, -3.044), (1.091, 0.8, -2.902), (0.8086, -0.8, -3.553), (0.95, -0.8, -3.411), (0.8086, 0.8, -3.553), (0.95, 0.8, -3.411), (0.95, -0.8, -3.694), (1.091, -0.8, -3.553), (0.95, 0.8, -3.694), (1.091, 0.8, -3.553), (1.0, -0.7, -3.9), (1.0, -0.7, 0.0), (1.0, 0.7, -3.9), (1.0, 0.7, 0.0), (1.0, 0.7, -3.9), (1.0, 0.5, -3.9), (1.0, -0.5, -3.9), (1.0, -0.7, -3.9), (1.0, -0.7, 0.0), (1.0, -0.5, 0.0), (1.0, 0.5, 0.0), (1.0, 0.7, 0.0), (1.05, 0.7, -3.9), (1.05, 0.5, -3.9), (1.05, -0.5, -3.9), (1.05, -0.7, -3.9), (1.05, -0.7, 0.0), (1.05, -0.5, 0.0), (1.05, 0.5, 0.0), (1.05, 0.7, 0.0)], [], [(0, 17, 16, 2), (2, 16, 18, 4), (4, 18, 19, 6), (6, 19, 20, 8), (8, 20, 21, 10), (10, 21, 22, 12), (12, 22, 23, 14), (14, 23, 17, 0), (1, 3, 16, 17), (3, 5, 18, 16), (5, 7, 19, 18), (7, 9, 20, 19), (9, 11, 21, 20), (11, 13, 22, 21), (13, 15, 23, 22), (15, 1, 17, 23), (15, 13, 30, 31), (11, 9, 28, 29), (7, 5, 26, 27), (3, 1, 24, 25), (1, 15, 31, 24), (13, 11, 29, 30), (9, 7, 27, 28), (5, 3, 25, 26), (26, 25, 32, 34), (32, 33, 39, 38, 37, 36, 35, 34), (31, 30, 38, 39), (29, 28, 36, 37), (27, 26, 34, 35), (25, 24, 33, 32), (24, 31, 39, 33), (30, 29, 37, 38), (28, 27, 35, 36), (56, 40, 42, 59, 57), (42, 45, 43, 40, 56, 61, 62, 63, 60, 58, 59), (45, 51, 50, 43), (40, 47, 48, 42), (42, 48, 51, 45), (43, 50, 47, 40), (63, 41, 44, 60), (44, 46, 58, 60), (46, 49, 59, 58), (49, 52, 57, 59), (52, 53, 56, 57), (56, 53, 54, 61), (61, 54, 55, 62), (62, 55, 41, 63), (64, 65, 67, 66), (66, 67, 71, 70), (70, 71, 69, 68), (68, 69, 65, 64), (66, 70, 68, 64), (71, 67, 65, 69), (72, 73, 75, 74), (74, 75, 79, 78), (78, 79, 77, 76), (76, 77, 73, 72), (74, 78, 76, 72), (79, 75, 73, 77), (80, 81, 83, 82), (82, 83, 87, 86), (86, 87, 85, 84), (84, 85, 81, 80), (82, 86, 84, 80), (87, 83, 81, 85), (88, 89, 91, 90), (90, 91, 95, 94), (94, 95, 93, 92), (92, 93, 89, 88), (90, 94, 92, 88), (95, 91, 89, 93), (96, 97, 99, 98), (98, 99, 103, 102), (102, 103, 101, 100), (100, 101, 97, 96), (98, 102, 100, 96), (103, 99, 97, 101), (104, 105, 107, 106), (106, 107, 111, 110), (110, 111, 109, 108), (108, 109, 105, 104), (106, 110, 108, 104), (111, 107, 105, 109), (116, 114, 115, 123), (112, 119, 120, 113), (122, 130, 131, 123), (121, 129, 126, 118), (127, 126, 129, 128), (125, 124, 131, 130), (116, 124, 125, 117), (117, 125, 130, 122), (119, 127, 128, 120), (120, 128, 129, 121), (118, 126, 127, 119), (123, 131, 124, 116), (119, 112, 113, 120, 121, 118), (115, 114, 116, 117, 122, 123)])
_uv = me_cylinder.uv_layers.new(name='UVMap')
_uv.uv.foreach_set('vector', [0.0, 0.7188, 0.0, 0.75, 0.04545, 0.75, 0.04545, 0.7188, 0.04545, 0.7188, 0.04545, 0.75, 0.09091, 0.75, 0.09091, 0.7188, 0.09091, 0.7188, 0.09091, 0.75, 0.1364, 0.75, 0.1364, 0.7188, 0.1364, 0.7188, 0.1364, 0.75, 0.1818, 0.75, 0.1818, 0.7188, 0.1818, 0.7188, 0.1818, 0.75, 0.1364, 0.75, 0.1364, 0.7188, 0.1364, 0.7188, 0.1364, 0.75, 0.09091, 0.75, 0.09091, 0.7188, 0.09091, 0.7188, 0.09091, 0.75, 0.04545, 0.75, 0.04545, 0.7188, 0.04545, 0.7188, 0.04545, 0.75, 0.0, 0.75, 0.0, 0.7188, 0.09091, 0.7188, 0.1364, 0.7188, 0.1364, 0.75, 0.09091, 0.75, 0.1364, 0.7188, 0.1818, 0.7188, 0.1818, 0.75, 0.1364, 0.75, 0.0, 0.7188, 0.04545, 0.7188, 0.04545, 0.75, 0.0, 0.75, 0.04545, 0.7188, 0.09091, 0.7188, 0.09091, 0.75, 0.04545, 0.75, 0.09091, 0.7188, 0.1364, 0.7188, 0.1364, 0.75, 0.09091, 0.75, 0.1364, 0.7188, 0.1818, 0.7188, 0.1818, 0.75, 0.1364, 0.75, 0.0, 0.7188, 0.04545, 0.7188, 0.04545, 0.75, 0.0, 0.75, 0.04545, 0.7188, 0.09091, 0.7188, 0.09091, 0.75, 0.04545, 0.75, 0.1364, 0.75, 0.09091, 0.75, 0.09091, 0.7188, 0.1364, 0.7188, 0.04545, 0.75, 0.0, 0.75, 0.0, 0.7188, 0.04545, 0.7188, 0.1364, 0.75, 0.09091, 0.75, 0.09091, 0.7188, 0.1364, 0.7188, 0.04545, 0.75, 0.0, 0.75, 0.0, 0.7188, 0.04545, 0.7188, 0.1818, 0.75, 0.1364, 0.75, 0.1364, 0.7188, 0.1818, 0.7188, 0.09091, 0.75, 0.04545, 0.75, 0.04545, 0.7188, 0.09091, 0.7188, 0.1818, 0.75, 0.1364, 0.75, 0.1364, 0.7188, 0.1818, 0.7188, 0.09091, 0.75, 0.04545, 0.75, 0.04545, 0.7188, 0.09091, 0.7188, 0.1364, 0.4375, 0.1364, 0.4375, 0.1364, 0.4375, 0.1364, 0.4375, 0.1193, 0.4453, 0.1193, 0.4297, 0.1307, 0.4141, 0.142, 0.4141, 0.1534, 0.4297, 0.1534, 0.4453, 0.142, 0.4609, 0.1307, 0.4609, 0.1364, 0.4375, 0.1364, 0.4375, 0.1364, 0.4375, 0.1364, 0.4375, 0.1364, 0.4375, 0.1364, 0.4375, 0.1364, 0.4375, 0.1364, 0.4375, 0.1364, 0.4375, 0.1364, 0.4375, 0.1364, 0.4375, 0.1364, 0.4375, 0.1364, 0.4375, 0.1364, 0.4375, 0.1364, 0.4375, 0.1364, 0.4375, 0.1364, 0.4375, 0.1364, 0.4375, 0.1364, 0.4375, 0.1364, 0.4375, 0.1364, 0.4375, 0.1364, 0.4375, 0.1364, 0.4375, 0.1364, 0.4375, 0.1364, 0.4375, 0.1364, 0.4375, 0.1364, 0.4375, 0.1364, 0.4375, 0.1977, 0.8968, 0.1818, 0.875, 0.2727, 0.875, 0.2568, 0.8968, 0.2273, 0.88, 0.2727, 0.875, 0.2727, 1.0, 0.1818, 1.0, 0.1818, 0.875, 0.1977, 0.8968, 0.1855, 0.9375, 0.1977, 0.9782, 0.2273, 0.995, 0.2568, 0.9782, 0.2691, 0.9375, 0.2568, 0.8968, 0.0, 0.875, 0.0, 1.0, 0.09091, 1.0, 0.09091, 0.875, 0.0, 0.875, 0.0, 1.0, 0.09091, 1.0, 0.09091, 0.875, 0.0, 0.875, 0.0, 1.0, 0.09091, 1.0, 0.09091, 0.875, 0.0, 0.875, 0.0, 1.0, 0.09091, 1.0, 0.09091, 0.875, 0.0, 0.7208, 0.0, 0.7188, 0.04545, 0.7188, 0.04545, 0.7208, 0.04545, 0.7188, 0.09091, 0.7188, 0.09091, 0.7208, 0.04545, 0.7208, 0.09091, 0.7188, 0.1364, 0.7188, 0.1364, 0.7208, 0.09091, 0.7208, 0.1364, 0.7188, 0.1818, 0.7188, 0.1818, 0.7208, 0.1364, 0.7208, 0.1818, 0.7188, 0.1364, 0.7188, 0.1364, 0.7208, 0.1818, 0.7208, 0.1364, 0.7208, 0.1364, 0.7188, 0.09091, 0.7188, 0.09091, 0.7208, 0.09091, 0.7208, 0.09091, 0.7188, 0.04545, 0.7188, 0.04545, 0.7208, 0.04545, 0.7208, 0.04545, 0.7188, 0.0, 0.7188, 0.0, 0.7208, 0.9716, 0.08594, 0.9716, 0.08594, 0.9716, 0.08594, 0.9716, 0.08594, 0.983, 0.03125, 0.983, 0.03125, 0.983, 0.03125, 0.983, 0.03125, 0.983, 0.03125, 0.983, 0.03125, 0.983, 0.03125, 0.983, 0.03125, 0.983, 0.03125, 0.983, 0.03125, 0.983, 0.03125, 0.983, 0.03125, 0.983, 0.03125, 0.983, 0.03125, 0.983, 0.03125, 0.983, 0.03125, 0.9716, 0.08594, 0.9716, 0.08594, 0.9716, 0.08594, 0.9716, 0.08594, 0.9716, 0.08594, 0.9716, 0.08594, 0.9716, 0.08594, 0.9716, 0.08594, 0.983, 0.03125, 0.983, 0.03125, 0.983, 0.03125, 0.983, 0.03125, 0.983, 0.03125, 0.983, 0.03125, 0.983, 0.03125, 0.983, 0.03125, 0.983, 0.03125, 0.983, 0.03125, 0.983, 0.03125, 0.983, 0.03125, 0.983, 0.03125, 0.983, 0.03125, 0.983, 0.03125, 0.983, 0.03125, 0.9716, 0.08594, 0.9716, 0.08594, 0.9716, 0.08594, 0.9716, 0.08594, 0.9716, 0.08594, 0.9716, 0.08594, 0.9716, 0.08594, 0.9716, 0.08594, 0.983, 0.03125, 0.983, 0.03125, 0.983, 0.03125, 0.983, 0.03125, 0.983, 0.03125, 0.983, 0.03125, 0.983, 0.03125, 0.983, 0.03125, 0.983, 0.03125, 0.983, 0.03125, 0.983, 0.03125, 0.983, 0.03125, 0.983, 0.03125, 0.983, 0.03125, 0.983, 0.03125, 0.983, 0.03125, 0.9716, 0.08594, 0.9716, 0.08594, 0.9716, 0.08594, 0.9716, 0.08594, 0.9716, 0.08594, 0.9716, 0.08594, 0.9716, 0.08594, 0.9716, 0.08594, 0.983, 0.03125, 0.983, 0.03125, 0.983, 0.03125, 0.983, 0.03125, 0.983, 0.03125, 0.983, 0.03125, 0.983, 0.03125, 0.983, 0.03125, 0.983, 0.03125, 0.983, 0.03125, 0.983, 0.03125, 0.983, 0.03125, 0.983, 0.03125, 0.983, 0.03125, 0.983, 0.03125, 0.983, 0.03125, 0.9716, 0.08594, 0.9716, 0.08594, 0.9716, 0.08594, 0.9716, 0.08594, 0.9716, 0.08594, 0.9716, 0.08594, 0.9716, 0.08594, 0.9716, 0.08594, 0.983, 0.03125, 0.983, 0.03125, 0.983, 0.03125, 0.983, 0.03125, 0.983, 0.03125, 0.983, 0.03125, 0.983, 0.03125, 0.983, 0.03125, 0.983, 0.03125, 0.983, 0.03125, 0.983, 0.03125, 0.983, 0.03125, 0.983, 0.03125, 0.983, 0.03125, 0.983, 0.03125, 0.983, 0.03125, 0.9716, 0.08594, 0.9716, 0.08594, 0.9716, 0.08594, 0.9716, 0.08594, 0.9716, 0.08594, 0.9716, 0.08594, 0.9716, 0.08594, 0.9716, 0.08594, 0.983, 0.03125, 0.983, 0.03125, 0.983, 0.03125, 0.983, 0.03125, 0.983, 0.03125, 0.983, 0.03125, 0.983, 0.03125, 0.983, 0.03125, 0.983, 0.03125, 0.983, 0.03125, 0.983, 0.03125, 0.983, 0.03125, 0.983, 0.03125, 0.983, 0.03125, 0.983, 0.03125, 0.983, 0.03125, 0.9716, 0.08594, 0.9716, 0.08594, 0.9716, 0.08594, 0.9716, 0.08594, 0.9318, 0.09375, 0.9318, 0.09375, 0.9318, 0.09375, 0.9318, 0.09375, 0.9318, 0.09375, 0.9318, 0.09375, 0.9318, 0.09375, 0.9318, 0.09375, 0.9318, 0.09375, 0.9318, 0.09375, 0.9318, 0.09375, 0.9318, 0.09375, 0.9318, 0.09375, 0.9318, 0.09375, 0.9318, 0.09375, 0.9318, 0.09375, 0.9318, 0.09375, 0.9318, 0.09375, 0.9318, 0.09375, 0.9318, 0.09375, 0.9318, 0.09375, 0.9318, 0.09375, 0.9318, 0.09375, 0.9318, 0.09375, 0.9318, 0.09375, 0.9318, 0.09375, 0.9318, 0.09375, 0.9318, 0.09375, 0.9318, 0.09375, 0.9318, 0.09375, 0.9318, 0.09375, 0.9318, 0.09375, 0.9318, 0.09375, 0.9318, 0.09375, 0.9318, 0.09375, 0.9318, 0.09375, 0.9318, 0.09375, 0.9318, 0.09375, 0.9318, 0.09375, 0.9318, 0.09375, 0.9318, 0.09375, 0.9318, 0.09375, 0.9318, 0.09375, 0.9318, 0.09375, 0.9318, 0.09375, 0.9318, 0.09375, 0.9318, 0.09375, 0.9318, 0.09375, 0.9318, 0.09375, 0.9318, 0.09375, 0.9318, 0.09375, 0.9318, 0.09375, 0.9318, 0.09375, 0.9318, 0.09375, 0.9318, 0.09375, 0.9318, 0.09375, 0.9318, 0.09375, 0.9318, 0.09375, 0.9318, 0.09375, 0.9318, 0.09375])
me_cylinder.materials.append(mat_material)
me_cylinder.update()
me_cube_008 = bpy.data.meshes.new('Cube.008')
me_cube_008.from_pydata([(-2.0, -0.5, 0.0), (-2.0, -0.5, 4.0), (-2.0, 0.5, 0.0), (-2.0, 0.5, 4.0), (2.0, -0.5, 0.0), (2.0, -0.5, 4.0), (2.0, 0.5, 0.0), (2.0, 0.5, 4.0), (-1.0, 0.5, 0.0), (1.0, 0.5, 0.0), (-0.5, -0.5, 3.0), (1.0, -0.5, 2.5), (0.5, -0.5, 3.0), (-1.0, -0.5, 0.0), (1.0, -0.5, 0.0), (-1.0, 0.5, 4.0), (1.0, 0.5, 4.0), (-1.0, -0.5, 4.0), (1.0, -0.5, 4.0), (2.0, 0.5, 3.0), (2.0, -0.5, 3.0), (-2.0, -0.5, 3.0), (-2.0, 0.5, 3.0), (1.0, -0.5, 3.0), (1.0, 0.5, 3.0), (-1.0, 0.5, 2.5), (0.5, 0.5, 3.0), (-0.5, 0.5, 3.0), (1.0, 0.5, 2.5), (-1.0, -0.5, 2.5), (-1.0, -0.5, 3.0), (-1.0, 0.5, 3.0)], [], [(21, 1, 3, 22), (2, 22, 31, 25, 8), (19, 7, 5, 20), (14, 4, 20, 23, 11), (15, 3, 1, 17), (8, 25, 29, 13), (27, 26, 12, 10), (11, 28, 9, 14), (7, 16, 18, 5), (16, 15, 17, 18), (6, 19, 20, 4), (29, 30, 21, 0, 13), (28, 24, 19, 6, 9), (0, 21, 22, 2), (25, 27, 10, 29), (12, 23, 18, 17, 30, 10), (23, 20, 5, 18), (21, 30, 17, 1), (27, 31, 15, 16, 24, 26), (31, 22, 3, 15), (19, 24, 16, 7), (26, 28, 11, 12), (11, 23, 12), (25, 31, 27), (10, 30, 29), (26, 24, 28)])
_uv = me_cube_008.uv_layers.new(name='UVMap')
_uv.uv.foreach_set('vector', [0.1193, 0.5938, 0.1193, 0.625, 0.09091, 0.625, 0.09091, 0.5938, 0.09091, 0.5, 0.09091, 0.5938, 0.1193, 0.5938, 0.1193, 0.5781, 0.1193, 0.5, 0.1193, 0.5938, 0.1193, 0.625, 0.09091, 0.625, 0.09091, 0.5938, 0.1591, 0.5, 0.1818, 0.5, 0.1818, 0.5938, 0.1591, 0.5938, 0.1591, 0.5781, 0.1591, 0.6328, 0.1818, 0.6328, 0.1818, 0.6641, 0.1591, 0.6641, 0.1818, 0.5, 0.1818, 0.5781, 0.1591, 0.5781, 0.1591, 0.5, 0.125, 0.5938, 0.1534, 0.5938, 0.1534, 0.6328, 0.125, 0.6328, 0.1818, 0.5781, 0.1591, 0.5781, 0.1591, 0.5, 0.1818, 0.5, 0.09091, 0.6328, 0.1136, 0.6328, 0.1136, 0.6641, 0.09091, 0.6641, 0.1136, 0.6328, 0.1591, 0.6328, 0.1591, 0.6641, 0.1136, 0.6641, 0.1193, 0.5, 0.1193, 0.5938, 0.09091, 0.5938, 0.09091, 0.5, 0.1193, 0.5781, 0.1193, 0.5938, 0.09091, 0.5938, 0.09091, 0.5, 0.1193, 0.5, 0.1591, 0.5781, 0.1591, 0.5938, 0.1818, 0.5938, 0.1818, 0.5, 0.1591, 0.5, 0.1193, 0.5, 0.1193, 0.5938, 0.09091, 0.5938, 0.09091, 0.5, 0.08523, 0.5938, 0.125, 0.5938, 0.125, 0.6328, 0.08523, 0.6328, 0.1477, 0.5938, 0.1591, 0.5938, 0.1591, 0.625, 0.1193, 0.625, 0.1193, 0.5938, 0.1307, 0.5938, 0.1591, 0.5938, 0.1818, 0.5938, 0.1818, 0.625, 0.1591, 0.625, 0.09091, 0.5938, 0.1193, 0.5938, 0.1193, 0.625, 0.09091, 0.625, 0.1307, 0.5938, 0.1193, 0.5938, 0.1193, 0.625, 0.1591, 0.625, 0.1591, 0.5938, 0.1477, 0.5938, 0.1193, 0.5938, 0.09091, 0.5938, 0.09091, 0.625, 0.1193, 0.625, 0.1818, 0.5938, 0.1591, 0.5938, 0.1591, 0.625, 0.1818, 0.625, 0.1534, 0.5938, 0.1875, 0.5938, 0.1875, 0.6328, 0.1534, 0.6328, 0.1591, 0.5781, 0.1591, 0.5938, 0.1477, 0.5938, 0.1193, 0.5781, 0.1193, 0.5938, 0.1307, 0.5938, 0.1307, 0.5938, 0.1193, 0.5938, 0.1193, 0.5781, 0.1477, 0.5938, 0.1591, 0.5938, 0.1591, 0.5781])
me_cube_008.materials.append(mat_material)
me_cube_008.update()
me_cube_010 = bpy.data.meshes.new('Cube.010')
me_cube_010.from_pydata([(-1.0, -0.125, 0.0), (-1.0, 0.125, 0.0), (1.0, -0.125, 0.0), (1.0, 0.125, 0.0), (-0.5, -0.125, 3.0), (-1.0, -0.125, 2.5), (-1.0, 0.125, 2.5), (-0.5, 0.125, 3.0), (1.0, -0.125, 2.5), (0.5, -0.125, 3.0), (0.5, 0.125, 3.0), (1.0, 0.125, 2.5)], [], [(1, 3, 2, 0), (4, 7, 6, 5), (10, 9, 8, 11), (2, 8, 9, 4, 5, 0), (0, 5, 6, 1), (10, 7, 4, 9), (1, 6, 7, 10, 11, 3), (3, 11, 8, 2)])
_uv = me_cube_010.uv_layers.new(name='UVMap')
_uv.uv.foreach_set('vector', [0.9773, 0.01562, 0.9773, 0.04688, 0.9716, 0.04688, 0.9716, 0.01562, 0.9602, 0.01562, 0.9659, 0.01562, 0.9659, 0.02344, 0.9602, 0.02344, 0.9659, 0.01562, 0.9716, 0.01562, 0.9716, 0.02344, 0.9659, 0.02344, 1.0, 0.0625, 1.0, 0.1094, 0.9943, 0.125, 0.9716, 0.125, 0.9659, 0.1094, 0.9659, 0.0625, 0.9602, 0.04688, 0.9602, 0.02344, 0.9659, 0.02344, 0.9659, 0.04688, 0.983, 0.01562, 0.983, 0.03125, 0.9773, 0.03125, 0.9773, 0.01562, 1.0, 0.0625, 1.0, 0.1094, 0.9943, 0.125, 0.9716, 0.125, 0.9659, 0.1094, 0.9659, 0.0625, 0.9659, 0.04688, 0.9659, 0.02344, 0.9716, 0.02344, 0.9716, 0.04688])
me_cube_010.materials.append(mat_material)
me_cube_010.update()
me_cube = bpy.data.meshes.new('Cube')
me_cube.from_pydata([(-0.8, -0.3, 0.0), (-0.5, -0.3, 0.6), (-0.8, 0.3, 0.0), (-0.5, 0.3, 0.6), (0.8, -0.3, 0.0), (0.5, -0.3, 0.6), (0.8, 0.3, 0.0), (0.5, 0.3, 0.6)], [], [(0, 1, 3, 2), (2, 3, 7, 6), (6, 7, 5, 4), (4, 5, 1, 0), (2, 6, 4, 0), (7, 3, 1, 5)])
_uv = me_cube.uv_layers.new(name='UVMap')
_uv.uv.foreach_set('vector', [0.9489, 0.07812, 0.9432, 0.07812, 0.9432, 0.07031, 0.9489, 0.07031, 0.9205, 0.007812, 0.9261, 0.01562, 0.9375, 0.01562, 0.9432, 0.007812, 0.9489, 0.007812, 0.9489, 0.01562, 0.9432, 0.01562, 0.9432, 0.007812, 0.9432, 0.07031, 0.9375, 0.07812, 0.9261, 0.07812, 0.9205, 0.07031, 0.8239, 0.0625, 0.8239, 0.2656, 0.7898, 0.2656, 0.7898, 0.0625, 0.9261, 0.07812, 0.9375, 0.07812, 0.9375, 0.08594, 0.9261, 0.08594])
me_cube.materials.append(mat_material)
me_cube.use_mirror_x = True
me_cube.use_mirror_y = True
me_cube.update()
me_cube_004 = bpy.data.meshes.new('Cube.004')
me_cube_004.from_pydata([(-0.1, -0.1, 0.0), (-0.1, -0.1, 1.2), (-0.1, 0.1, 0.0), (-0.1, 0.1, 1.2), (0.1, -0.1, 0.0), (0.1, -0.1, 1.2), (0.1, 0.1, 0.0), (0.1, 0.1, 1.2), (-0.15, -0.15, 1.3), (-0.15, 0.15, 1.3), (0.15, -0.15, 1.3), (0.15, 0.15, 1.3), (-0.15, -0.15, 1.7), (-0.15, 0.15, 1.7), (0.15, -0.15, 1.7), (0.15, 0.15, 1.7), (-0.1, -0.1, 1.8), (-0.1, 0.1, 1.8), (0.1, -0.1, 1.8), (0.1, 0.1, 1.8)], [], [(0, 1, 3, 2), (2, 3, 7, 6), (6, 7, 5, 4), (4, 5, 1, 0), (2, 6, 4, 0), (3, 1, 8, 9), (11, 9, 13, 15), (1, 5, 10, 8), (7, 3, 9, 11), (5, 7, 11, 10), (14, 15, 19, 18), (10, 11, 15, 14), (9, 8, 12, 13), (8, 10, 14, 12), (19, 17, 16, 18), (13, 12, 16, 17), (12, 14, 18, 16), (15, 13, 17, 19)])
_uv = me_cube_004.uv_layers.new(name='UVMap')
_uv.uv.foreach_set('vector', [0.9205, 0.03125, 0.9205, 0.0625, 0.9261, 0.0625, 0.9261, 0.03125, 0.9261, 0.03125, 0.9261, 0.0625, 0.9318, 0.0625, 0.9318, 0.03125, 0.9318, 0.03125, 0.9318, 0.0625, 0.9375, 0.0625, 0.9375, 0.03125, 0.9375, 0.03125, 0.9375, 0.0625, 0.9432, 0.0625, 0.9432, 0.03125, 0.9261, 0.02344, 0.9318, 0.02344, 0.9318, 0.03125, 0.9261, 0.03125, 0.9773, 0.04688, 0.983, 0.04688, 0.983, 0.05469, 0.9773, 0.05469, 0.983, 0.09375, 0.9773, 0.09375, 0.9773, 0.08594, 0.983, 0.08594, 0.9773, 0.04688, 0.983, 0.04688, 0.983, 0.05469, 0.9773, 0.05469, 0.9773, 0.04688, 0.983, 0.04688, 0.983, 0.05469, 0.9773, 0.05469, 0.9773, 0.04688, 0.983, 0.04688, 0.983, 0.05469, 0.9773, 0.05469, 0.983, 0.08594, 0.9773, 0.08594, 0.9773, 0.07812, 0.983, 0.07812, 0.983, 0.09375, 0.9773, 0.09375, 0.9773, 0.08594, 0.983, 0.08594, 0.983, 0.09375, 0.9773, 0.09375, 0.9773, 0.08594, 0.983, 0.08594, 0.983, 0.09375, 0.9773, 0.09375, 0.9773, 0.08594, 0.983, 0.08594, 0.983, 0.1016, 0.983, 0.1094, 0.9773, 0.1094, 0.9773, 0.1016, 0.983, 0.08594, 0.9773, 0.08594, 0.9773, 0.07812, 0.983, 0.07812, 0.983, 0.08594, 0.9773, 0.08594, 0.9773, 0.07812, 0.983, 0.07812, 0.983, 0.08594, 0.9773, 0.08594, 0.9773, 0.07812, 0.983, 0.07812])
me_cube_004.materials.append(mat_material)
me_cube_004.update()
me_cube_006 = bpy.data.meshes.new('Cube.006')
me_cube_006.from_pydata([(-0.8, -0.09899, 0.01111), (-0.8, -0.09899, 2.866), (-0.899, 0.0, 0.01111), (-0.899, 0.0, 2.866), (-0.701, 0.0, 0.01111), (-0.701, 0.0, 2.866), (-0.8, 0.09899, 0.01111), (-0.8, 0.09899, 2.866), (-0.8, 0.0, 3.066), (-0.4, 0.0, 3.36), (-0.4, 0.09899, 3.16), (-0.4, 0.09899, 0.01111), (-0.301, 0.0, 3.16), (-0.301, 0.0, 0.01111), (-0.499, 0.0, 3.16), (-0.499, 0.0, 0.01111), (0.8, -0.09899, 0.0), (0.8, -0.09899, 2.854), (0.701, 0.0, 0.0), (0.701, 0.0, 2.854), (0.899, 0.0, 0.0), (0.899, 0.0, 2.854), (0.8, 0.09899, 0.0), (0.8, 0.09899, 2.854), (-0.4, -0.09899, 3.16), (-0.4, -0.09899, 0.01111), (0.4, -0.09899, 0.01111), (0.4, -0.09899, 3.16), (0.301, 0.0, 0.01111), (0.301, 0.0, 3.16), (0.499, 0.0, 0.01111), (0.499, 0.0, 3.16), (0.4, 0.09899, 0.01111), (0.4, 0.09899, 3.16), (0.4, 0.0, 3.36), (-5.96e-08, 0.0, 3.36), (-5.96e-08, 0.09899, 3.16), (-5.96e-08, 0.09899, 0.01111), (0.09899, 0.0, 3.16), (0.09899, 0.0, 0.01111), (-0.099, 0.0, 3.16), (-0.099, 0.0, 0.01111), (0.8, 0.0, 3.054), (-5.96e-08, -0.09899, 3.16), (-5.96e-08, -0.09899, 0.01111), (-0.95, -0.11, 0.6), (-0.95, -0.11, 0.8), (-0.95, 0.11, 0.6), (-0.95, 0.11, 0.8), (0.95, -0.11, 0.6), (0.95, -0.11, 0.8), (0.95, 0.11, 0.6), (0.95, 0.11, 0.8), (-0.95, -0.11, 1.6), (-0.95, -0.11, 1.8), (-0.95, 0.11, 1.6), (-0.95, 0.11, 1.8), (0.95, -0.11, 1.6), (0.95, -0.11, 1.8), (0.95, 0.11, 1.6), (0.95, 0.11, 1.8)], [], [(6, 7, 5, 4), (2, 3, 7, 6), (4, 5, 1, 0), (7, 3, 8), (5, 7, 8), (0, 1, 3, 2), (24, 12, 9), (13, 12, 24, 25), (15, 11, 13, 25), (15, 14, 10, 11), (25, 24, 14, 15), (33, 29, 34), (16, 17, 19, 18), (18, 19, 23, 22), (22, 23, 21, 20), (20, 21, 17, 16), (18, 22, 20, 16), (21, 23, 42), (28, 32, 30, 26), (29, 27, 34), (30, 31, 27, 26), (31, 33, 34), (32, 33, 31, 30), (14, 24, 9), (43, 38, 35), (39, 38, 43, 44), (41, 40, 36, 37), (40, 43, 35), (36, 40, 35), (3, 1, 8), (19, 17, 42), (28, 29, 33, 32), (44, 43, 40, 41), (2, 6, 4, 0), (10, 14, 9), (17, 21, 42), (38, 36, 35), (11, 10, 12, 13), (23, 19, 42), (27, 31, 34), (41, 37, 39, 44), (1, 5, 8), (12, 10, 9), (26, 27, 29, 28), (37, 36, 38, 39), (45, 46, 48, 47), (47, 48, 52, 51), (51, 52, 50, 49), (49, 50, 46, 45), (47, 51, 49, 45), (52, 48, 46, 50), (53, 54, 56, 55), (55, 56, 60, 59), (59, 60, 58, 57), (57, 58, 54, 53), (55, 59, 57, 53), (60, 56, 54, 58)])
_uv = me_cube_006.uv_layers.new(name='UVMap')
_uv.uv.foreach_set('vector', [0.9261, 0.0625, 0.9375, 0.0625, 0.9375, 0.08594, 0.9261, 0.08594, 0.9261, 0.03906, 0.9375, 0.03906, 0.9375, 0.0625, 0.9261, 0.0625, 0.9261, 0.08594, 0.9375, 0.08594, 0.9375, 0.1094, 0.9261, 0.1094, 0.9375, 0.0625, 0.9375, 0.03906, 0.9375, 0.0625, 0.9375, 0.08594, 0.9375, 0.0625, 0.9375, 0.08594, 0.9261, 0.01562, 0.9375, 0.01562, 0.9375, 0.03906, 0.9261, 0.03906, 0.9375, 0.1094, 0.9375, 0.08594, 0.9375, 0.1094, 0.9261, 0.08594, 0.9375, 0.08594, 0.9375, 0.1094, 0.9261, 0.1094, 0.9148, 0.0625, 0.9261, 0.0625, 0.9261, 0.08594, 0.9148, 0.08594, 0.9261, 0.03906, 0.9375, 0.03906, 0.9375, 0.0625, 0.9261, 0.0625, 0.9261, 0.01562, 0.9375, 0.01562, 0.9375, 0.03906, 0.9261, 0.03906, 0.9375, 0.0625, 0.9375, 0.03906, 0.9375, 0.0625, 0.9261, 0.01562, 0.9375, 0.01562, 0.9375, 0.03906, 0.9261, 0.03906, 0.9261, 0.03906, 0.9375, 0.03906, 0.9375, 0.0625, 0.9261, 0.0625, 0.9261, 0.0625, 0.9375, 0.0625, 0.9375, 0.08594, 0.9261, 0.08594, 0.9261, 0.08594, 0.9375, 0.08594, 0.9375, 0.1094, 0.9261, 0.1094, 0.9148, 0.0625, 0.9261, 0.0625, 0.9261, 0.08594, 0.9148, 0.08594, 0.9375, 0.08594, 0.9375, 0.0625, 0.9375, 0.08594, 0.9148, 0.0625, 0.9261, 0.0625, 0.9261, 0.08594, 0.9148, 0.08594, 0.9375, 0.03906, 0.9375, 0.01562, 0.9375, 0.03906, 0.9261, 0.08594, 0.9375, 0.08594, 0.9375, 0.1094, 0.9261, 0.1094, 0.9375, 0.08594, 0.9375, 0.0625, 0.9375, 0.08594, 0.9261, 0.0625, 0.9375, 0.0625, 0.9375, 0.08594, 0.9261, 0.08594, 0.9375, 0.03906, 0.9375, 0.01562, 0.9375, 0.03906, 0.9375, 0.1094, 0.9375, 0.08594, 0.9375, 0.1094, 0.9261, 0.08594, 0.9375, 0.08594, 0.9375, 0.1094, 0.9261, 0.1094, 0.9261, 0.03906, 0.9375, 0.03906, 0.9375, 0.0625, 0.9261, 0.0625, 0.9375, 0.03906, 0.9375, 0.01562, 0.9375, 0.03906, 0.9375, 0.0625, 0.9375, 0.03906, 0.9375, 0.0625, 0.9375, 0.03906, 0.9375, 0.01562, 0.9375, 0.03906, 0.9375, 0.03906, 0.9375, 0.01562, 0.9375, 0.03906, 0.9261, 0.03906, 0.9375, 0.03906, 0.9375, 0.0625, 0.9261, 0.0625, 0.9261, 0.01562, 0.9375, 0.01562, 0.9375, 0.03906, 0.9261, 0.03906, 0.9148, 0.0625, 0.9261, 0.0625, 0.9261, 0.08594, 0.9148, 0.08594, 0.9375, 0.0625, 0.9375, 0.03906, 0.9375, 0.0625, 0.9375, 0.1094, 0.9375, 0.08594, 0.9375, 0.1094, 0.9375, 0.08594, 0.9375, 0.0625, 0.9375, 0.08594, 0.9261, 0.0625, 0.9375, 0.0625, 0.9375, 0.08594, 0.9261, 0.08594, 0.9375, 0.0625, 0.9375, 0.03906, 0.9375, 0.0625, 0.9375, 0.1094, 0.9375, 0.08594, 0.9375, 0.1094, 0.9148, 0.0625, 0.9261, 0.0625, 0.9261, 0.08594, 0.9148, 0.08594, 0.9375, 0.1094, 0.9375, 0.08594, 0.9375, 0.1094, 0.9375, 0.08594, 0.9375, 0.0625, 0.9375, 0.08594, 0.9261, 0.01562, 0.9375, 0.01562, 0.9375, 0.03906, 0.9261, 0.03906, 0.9261, 0.0625, 0.9375, 0.0625, 0.9375, 0.08594, 0.9261, 0.08594, 0.9261, 0.01562, 0.9375, 0.01562, 0.9375, 0.03906, 0.9261, 0.03906, 0.9261, 0.0625, 0.9375, 0.0625, 0.9375, 0.08594, 0.9261, 0.08594, 0.9261, 0.0625, 0.9375, 0.0625, 0.9375, 0.08594, 0.9261, 0.08594, 0.9261, 0.08594, 0.9375, 0.08594, 0.9375, 0.1094, 0.9261, 0.1094, 0.9148, 0.03906, 0.9261, 0.03906, 0.9261, 0.0625, 0.9148, 0.0625, 0.9375, 0.0625, 0.9489, 0.0625, 0.9489, 0.08594, 0.9375, 0.08594, 0.9261, 0.01562, 0.9375, 0.01562, 0.9375, 0.03906, 0.9261, 0.03906, 0.9261, 0.0625, 0.9375, 0.0625, 0.9375, 0.08594, 0.9261, 0.08594, 0.9261, 0.0625, 0.9375, 0.0625, 0.9375, 0.08594, 0.9261, 0.08594, 0.9261, 0.08594, 0.9375, 0.08594, 0.9375, 0.1094, 0.9261, 0.1094, 0.9148, 0.03906, 0.9261, 0.03906, 0.9261, 0.0625, 0.9148, 0.0625, 0.9375, 0.0625, 0.9489, 0.0625, 0.9489, 0.08594, 0.9375, 0.08594])
me_cube_006.materials.append(mat_material)
me_cube_006.update()
me_cube_007 = bpy.data.meshes.new('Cube.007')
me_cube_007.from_pydata([(-1.0, -0.2, 0.0), (-1.0, -0.2, 3.0), (-1.0, 0.2, 0.0), (-1.0, 0.2, 3.0), (1.0, -0.2, 0.0), (1.0, -0.2, 3.0), (1.0, 0.2, 0.0), (1.0, 0.2, 3.0)], [], [(0, 1, 3, 2), (2, 3, 7, 6), (6, 7, 5, 4), (4, 5, 1, 0), (2, 6, 4, 0), (7, 3, 1, 5)])
_uv = me_cube_007.uv_layers.new(name='UVMap')
_uv.uv.foreach_set('vector', [0.375, 0.0, 0.625, 0.0, 0.625, 0.25, 0.375, 0.25, 0.375, 0.25, 0.625, 0.25, 0.625, 0.5, 0.375, 0.5, 0.375, 0.5, 0.625, 0.5, 0.625, 0.75, 0.375, 0.75, 0.375, 0.75, 0.625, 0.75, 0.625, 1.0, 0.375, 1.0, 0.125, 0.5, 0.375, 0.5, 0.375, 0.75, 0.125, 0.75, 0.625, 0.5, 0.875, 0.5, 0.875, 0.75, 0.625, 0.75])
me_cube_007.update()
me_circle = bpy.data.meshes.new('Circle')
me_circle.from_pydata([(0.00338, 0.1637, 2.604), (-0.8767, -0.01159, 2.284), (-1.241, -0.4529, 1.523), (-0.8762, -0.9018, 0.7663), (0.004179, -1.095, 0.4569), (0.8843, -0.9201, 0.7762), (1.249, -0.4788, 1.537), (0.8837, -0.02986, 2.294), (0.00495, -0.5575, 1.769), (-0.1096, -0.5803, 1.728), (-0.1568, -0.6375, 1.629), (-0.1091, -0.6961, 1.53), (0.006387, -0.7215, 1.489), (0.1209, -0.6987, 1.531), (0.1681, -0.6415, 1.63), (0.1205, -0.5829, 1.729), (-0.09596, 1.478, -0.1685), (-0.09596, -0.1522, 2.16), (-0.09596, 1.642, -0.05377), (-0.09596, 0.01166, 2.275), (0.104, 1.478, -0.1685), (0.104, -0.1522, 2.16), (0.104, 1.642, -0.05377), (0.104, 0.01166, 2.275), (1.44, -1.448, -0.1132), (-0.1107, -0.05041, 2.207), (1.451, -1.273, -0.2106), (-0.09927, 0.1239, 2.11), (1.613, -1.408, -0.02151), (0.06252, -0.01054, 2.299), (1.624, -1.233, -0.1189), (0.07393, 0.1638, 2.202), (-1.432, -1.448, -0.1132), (0.1188, -0.05041, 2.207), (-1.443, -1.273, -0.2106), (0.1073, 0.1239, 2.11), (-1.605, -1.408, -0.02151), (-0.05445, -0.01054, 2.299), (-1.616, -1.233, -0.1189), (-0.06586, 0.1638, 2.202), (-0.8749, -0.1852, 2.383), (0.005269, -0.009993, 2.703), (-1.239, -0.6266, 1.622), (-0.8743, -1.075, 0.8653), (0.006068, -1.269, 0.5559), (0.8862, -1.094, 0.8752), (1.251, -0.6524, 1.636), (0.8856, -0.2035, 2.393), (-0.7218, -0.2642, 2.252), (0.005205, -0.1195, 2.516), (-1.023, -0.6287, 1.624), (-0.7213, -0.9996, 0.9983), (0.006131, -1.159, 0.7426), (0.7331, -1.015, 1.006), (1.034, -0.6502, 1.635), (0.7326, -0.2794, 2.26), (-0.5688, -0.3433, 2.121), (0.005141, -0.229, 2.329), (-0.8062, -0.6309, 1.625), (-0.5682, -0.9237, 1.131), (0.006195, -1.05, 0.9293), (0.5801, -0.9357, 1.138), (0.8176, -0.648, 1.634), (0.5796, -0.3553, 2.127), (-0.4157, -0.4223, 1.99), (0.005077, -0.3385, 2.143), (-0.5898, -0.6331, 1.626), (-0.4152, -0.8478, 1.264), (0.006259, -0.9405, 1.116), (0.427, -0.8567, 1.269), (0.6011, -0.6459, 1.632), (0.4265, -0.4311, 1.994), (-0.2627, -0.5013, 1.859), (0.005014, -0.448, 1.956), (-0.3733, -0.6353, 1.628), (-0.2622, -0.772, 1.397), (0.006323, -0.831, 1.303), (0.274, -0.7777, 1.4), (0.3846, -0.6437, 1.631), (0.2735, -0.507, 1.861)], [], [(0, 41, 47, 7), (6, 46, 45, 5), (4, 44, 43, 3), (2, 42, 40, 1), (7, 47, 46, 6), (5, 45, 44, 4), (3, 43, 42, 2), (1, 40, 41, 0), (9, 10, 11, 12, 13, 14, 15, 8), (1, 0, 7, 6, 5, 4, 3, 2), (16, 17, 19, 18), (18, 19, 23, 22), (22, 23, 21, 20), (20, 21, 17, 16), (18, 22, 20, 16), (23, 19, 17, 21), (24, 25, 27, 26), (26, 27, 31, 30), (30, 31, 29, 28), (28, 29, 25, 24), (26, 30, 28, 24), (31, 27, 25, 29), (32, 34, 35, 33), (34, 38, 39, 35), (38, 36, 37, 39), (36, 32, 33, 37), (34, 32, 36, 38), (39, 37, 33, 35), (48, 49, 41, 40), (50, 48, 40, 42), (51, 50, 42, 43), (52, 51, 43, 44), (53, 52, 44, 45), (54, 53, 45, 46), (55, 54, 46, 47), (49, 55, 47, 41), (56, 57, 49, 48), (58, 56, 48, 50), (59, 58, 50, 51), (60, 59, 51, 52), (61, 60, 52, 53), (62, 61, 53, 54), (63, 62, 54, 55), (57, 63, 55, 49), (64, 65, 57, 56), (66, 64, 56, 58), (67, 66, 58, 59), (68, 67, 59, 60), (69, 68, 60, 61), (70, 69, 61, 62), (71, 70, 62, 63), (65, 71, 63, 57), (72, 73, 65, 64), (74, 72, 64, 66), (75, 74, 66, 67), (76, 75, 67, 68), (77, 76, 68, 69), (78, 77, 69, 70), (79, 78, 70, 71), (73, 79, 71, 65), (9, 8, 73, 72), (10, 9, 72, 74), (11, 10, 74, 75), (12, 11, 75, 76), (13, 12, 76, 77), (14, 13, 77, 78), (15, 14, 78, 79), (8, 15, 79, 73)])
_uv = me_circle.uv_layers.new(name='UVMap')
_uv.uv.foreach_set('vector', [0.983, 0.1328, 0.983, 0.1328, 0.983, 0.1328, 0.983, 0.1328, 0.983, 0.1328, 0.983, 0.1328, 0.983, 0.1328, 0.983, 0.1328, 0.983, 0.1328, 0.983, 0.1328, 0.983, 0.1328, 0.983, 0.1328, 0.983, 0.1328, 0.983, 0.1328, 0.983, 0.1328, 0.983, 0.1328, 0.983, 0.1328, 0.983, 0.1328, 0.983, 0.1328, 0.983, 0.1328, 0.983, 0.1328, 0.983, 0.1328, 0.983, 0.1328, 0.983, 0.1328, 0.983, 0.1328, 0.983, 0.1328, 0.983, 0.1328, 0.983, 0.1328, 0.983, 0.1328, 0.983, 0.1328, 0.983, 0.1328, 0.983, 0.1328, 0.9943, 0.1328, 0.9943, 0.1328, 0.9943, 0.1328, 0.9943, 0.1328, 0.9943, 0.1328, 0.9943, 0.1328, 0.9943, 0.1328, 0.9943, 0.1328, 0.983, 0.1328, 0.983, 0.1328, 0.983, 0.1328, 0.983, 0.1328, 0.983, 0.1328, 0.983, 0.1328, 0.983, 0.1328, 0.983, 0.1328, 0.9716, 0.07031, 0.983, 0.07031, 0.983, 0.07812, 0.9716, 0.07812, 0.9716, 0.07812, 0.983, 0.07812, 0.983, 0.08594, 0.9716, 0.08594, 0.9716, 0.08594, 0.983, 0.08594, 0.983, 0.09375, 0.9716, 0.09375, 0.9716, 0.09375, 0.983, 0.09375, 0.983, 0.1016, 0.9716, 0.1016, 0.9602, 0.03906, 0.9716, 0.03906, 0.9716, 0.04688, 0.9602, 0.04688, 0.983, 0.03906, 0.9943, 0.03906, 0.9943, 0.04688, 0.983, 0.04688, 0.9716, 0.02344, 0.983, 0.02344, 0.983, 0.03125, 0.9716, 0.03125, 0.9716, 0.03125, 0.983, 0.03125, 0.983, 0.03906, 0.9716, 0.03906, 0.9716, 0.08594, 0.983, 0.08594, 0.983, 0.09375, 0.9716, 0.09375, 0.9716, 0.09375, 0.983, 0.09375, 0.983, 0.1016, 0.9716, 0.1016, 0.9602, 0.03906, 0.9716, 0.03906, 0.9716, 0.04688, 0.9602, 0.04688, 0.983, 0.03906, 0.9943, 0.03906, 0.9943, 0.04688, 0.983, 0.04688, 0.9716, 0.02344, 0.9716, 0.03125, 0.983, 0.03125, 0.983, 0.02344, 0.9716, 0.03125, 0.9716, 0.03906, 0.983, 0.03906, 0.983, 0.03125, 0.9716, 0.08594, 0.9716, 0.09375, 0.983, 0.09375, 0.983, 0.08594, 0.9716, 0.09375, 0.9716, 0.1016, 0.983, 0.1016, 0.983, 0.09375, 0.9602, 0.03906, 0.9602, 0.04688, 0.9716, 0.04688, 0.9716, 0.03906, 0.983, 0.03906, 0.983, 0.04688, 0.9943, 0.04688, 0.9943, 0.03906, 0.983, 0.1328, 0.983, 0.1328, 0.983, 0.1328, 0.983, 0.1328, 0.983, 0.1328, 0.983, 0.1328, 0.983, 0.1328, 0.983, 0.1328, 0.983, 0.1328, 0.983, 0.1328, 0.983, 0.1328, 0.983, 0.1328, 0.983, 0.1328, 0.983, 0.1328, 0.983, 0.1328, 0.983, 0.1328, 0.983, 0.1328, 0.983, 0.1328, 0.983, 0.1328, 0.983, 0.1328, 0.983, 0.1328, 0.983, 0.1328, 0.983, 0.1328, 0.983, 0.1328, 0.983, 0.1328, 0.983, 0.1328, 0.983, 0.1328, 0.983, 0.1328, 0.983, 0.1328, 0.983, 0.1328, 0.983, 0.1328, 0.983, 0.1328, 0.9943, 0.1328, 0.9943, 0.1328, 0.9943, 0.1328, 0.9943, 0.1328, 0.9943, 0.1328, 0.9943, 0.1328, 0.9943, 0.1328, 0.9943, 0.1328, 0.9943, 0.1328, 0.9943, 0.1328, 0.9943, 0.1328, 0.9943, 0.1328, 0.9943, 0.1328, 0.9943, 0.1328, 0.9943, 0.1328, 0.9943, 0.1328, 0.9943, 0.1328, 0.9943, 0.1328, 0.9943, 0.1328, 0.9943, 0.1328, 0.9943, 0.1328, 0.9943, 0.1328, 0.9943, 0.1328, 0.9943, 0.1328, 0.9943, 0.1328, 0.9943, 0.1328, 0.9943, 0.1328, 0.9943, 0.1328, 0.9943, 0.1328, 0.9943, 0.1328, 0.9943, 0.1328, 0.9943, 0.1328, 0.983, 0.1328, 0.983, 0.1328, 0.983, 0.1328, 0.983, 0.1328, 0.983, 0.1328, 0.983, 0.1328, 0.983, 0.1328, 0.983, 0.1328, 0.983, 0.1328, 0.983, 0.1328, 0.983, 0.1328, 0.983, 0.1328, 0.983, 0.1328, 0.983, 0.1328, 0.983, 0.1328, 0.983, 0.1328, 0.983, 0.1328, 0.983, 0.1328, 0.983, 0.1328, 0.983, 0.1328, 0.983, 0.1328, 0.983, 0.1328, 0.983, 0.1328, 0.983, 0.1328, 0.983, 0.1328, 0.983, 0.1328, 0.983, 0.1328, 0.983, 0.1328, 0.983, 0.1328, 0.983, 0.1328, 0.983, 0.1328, 0.983, 0.1328, 0.9943, 0.1328, 0.9943, 0.1328, 0.9943, 0.1328, 0.9943, 0.1328, 0.9943, 0.1328, 0.9943, 0.1328, 0.9943, 0.1328, 0.9943, 0.1328, 0.9943, 0.1328, 0.9943, 0.1328, 0.9943, 0.1328, 0.9943, 0.1328, 0.9943, 0.1328, 0.9943, 0.1328, 0.9943, 0.1328, 0.9943, 0.1328, 0.9943, 0.1328, 0.9943, 0.1328, 0.9943, 0.1328, 0.9943, 0.1328, 0.9943, 0.1328, 0.9943, 0.1328, 0.9943, 0.1328, 0.9943, 0.1328, 0.9943, 0.1328, 0.9943, 0.1328, 0.9943, 0.1328, 0.9943, 0.1328, 0.9943, 0.1328, 0.9943, 0.1328, 0.9943, 0.1328, 0.9943, 0.1328, 0.983, 0.1328, 0.983, 0.1328, 0.983, 0.1328, 0.983, 0.1328, 0.983, 0.1328, 0.983, 0.1328, 0.983, 0.1328, 0.983, 0.1328, 0.983, 0.1328, 0.983, 0.1328, 0.983, 0.1328, 0.983, 0.1328, 0.983, 0.1328, 0.983, 0.1328, 0.983, 0.1328, 0.983, 0.1328, 0.983, 0.1328, 0.983, 0.1328, 0.983, 0.1328, 0.983, 0.1328, 0.983, 0.1328, 0.983, 0.1328, 0.983, 0.1328, 0.983, 0.1328, 0.983, 0.1328, 0.983, 0.1328, 0.983, 0.1328, 0.983, 0.1328, 0.983, 0.1328, 0.983, 0.1328, 0.983, 0.1328, 0.983, 0.1328])
me_circle.materials.append(mat_material)
me_circle.update()
me_cube_009 = bpy.data.meshes.new('Cube.009')
me_cube_009.from_pydata([(-1.0, -0.7, 0.0), (-1.0, -0.7, 1.0), (-1.0, 0.7, 0.0), (-1.0, 0.7, 1.0), (1.0, -0.7, 0.0), (1.0, -0.7, 1.0), (1.0, 0.7, 0.0), (1.0, 0.7, 1.0), (0.6, 0.77, 0.0), (0.6, -0.77, 0.0), (0.4, 0.77, 0.0), (0.4, -0.77, 0.0), (0.6, 0.77, 1.0), (0.6, -0.77, 1.0), (0.4, 0.77, 1.0), (0.4, -0.77, 1.0), (-0.4, 0.77, 0.0), (-0.4, -0.77, 0.0), (-0.6, 0.77, 0.0), (-0.6, -0.77, 0.0), (-0.4, 0.77, 1.0), (-0.4, -0.77, 1.0), (-0.6, 0.77, 1.0), (-0.6, -0.77, 1.0), (0.6, 0.7, 0.0), (0.6, -0.7, 0.0), (0.4, 0.7, 0.0), (0.4, -0.7, 0.0), (0.6, 0.7, 1.0), (0.6, -0.7, 1.0), (0.4, 0.7, 1.0), (0.4, -0.7, 1.0), (-0.4, 0.7, 0.0), (-0.4, -0.7, 0.0), (-0.6, 0.7, 0.0), (-0.6, -0.7, 0.0), (-0.4, 0.7, 1.0), (-0.4, -0.7, 1.0), (-0.6, 0.7, 1.0), (-0.6, -0.7, 1.0), (-1.0, -0.7, 0.5), (-1.0, 0.7, 0.5), (1.0, 0.7, 0.5), (1.0, -0.7, 0.5)], [], [(40, 1, 3, 41), (42, 7, 5, 43), (2, 6, 4, 0), (41, 3, 7, 42), (26, 10, 8, 24), (43, 5, 1, 40), (25, 29, 13, 9), (9, 13, 15, 11), (26, 30, 14, 10), (10, 14, 12, 8), (34, 18, 16, 32), (33, 37, 21, 17), (17, 21, 23, 19), (34, 38, 22, 18), (18, 22, 20, 16), (1, 5, 7, 3), (28, 12, 14, 30), (36, 20, 22, 38), (13, 29, 31, 15), (11, 15, 31, 27), (8, 12, 28, 24), (11, 27, 25, 9), (21, 37, 39, 23), (19, 23, 39, 35), (16, 20, 36, 32), (19, 35, 33, 17), (4, 43, 40, 0), (2, 41, 42, 6), (6, 42, 43, 4), (0, 40, 41, 2)])
_uv = me_cube_009.uv_layers.new(name='UVMap')
_uv.uv.foreach_set('vector', [0.983, 0.09375, 0.983, 0.09375, 0.983, 0.09375, 0.983, 0.09375, 0.983, 0.09375, 0.983, 0.09375, 0.983, 0.09375, 0.983, 0.09375, 0.9716, 0.04688, 0.9716, 0.04688, 0.9716, 0.04688, 0.9716, 0.04688, 0.983, 0.09375, 0.983, 0.09375, 0.983, 0.09375, 0.983, 0.09375, 0.9375, 0.07812, 0.9375, 0.07812, 0.9375, 0.07812, 0.9375, 0.07812, 0.983, 0.09375, 0.983, 0.09375, 0.983, 0.09375, 0.983, 0.09375, 0.9318, 0.03125, 0.9318, 0.03125, 0.9318, 0.03125, 0.9318, 0.03125, 0.9375, 0.07031, 0.9375, 0.07031, 0.9375, 0.07031, 0.9375, 0.07031, 0.9318, 0.03125, 0.9318, 0.03125, 0.9318, 0.03125, 0.9318, 0.03125, 0.9375, 0.04688, 0.9375, 0.04688, 0.9375, 0.04688, 0.9375, 0.04688, 0.9375, 0.07812, 0.9375, 0.07812, 0.9375, 0.07812, 0.9375, 0.07812, 0.9318, 0.03125, 0.9318, 0.03125, 0.9318, 0.03125, 0.9318, 0.03125, 0.9375, 0.07031, 0.9375, 0.07031, 0.9375, 0.07031, 0.9375, 0.07031, 0.9318, 0.03125, 0.9318, 0.03125, 0.9318, 0.03125, 0.9318, 0.03125, 0.9375, 0.04688, 0.9375, 0.04688, 0.9375, 0.04688, 0.9375, 0.04688, 0.9943, 0.1484, 0.9943, 0.1484, 0.9943, 0.1484, 0.9943, 0.1484, 0.9375, 0.05469, 0.9375, 0.05469, 0.9375, 0.05469, 0.9375, 0.05469, 0.9375, 0.05469, 0.9375, 0.05469, 0.9375, 0.05469, 0.9375, 0.05469, 0.9375, 0.05469, 0.9375, 0.05469, 0.9375, 0.05469, 0.9375, 0.05469, 0.9318, 0.03125, 0.9318, 0.03125, 0.9318, 0.03125, 0.9318, 0.03125, 0.9318, 0.03125, 0.9318, 0.03125, 0.9318, 0.03125, 0.9318, 0.03125, 0.9375, 0.07812, 0.9375, 0.07812, 0.9375, 0.07812, 0.9375, 0.07812, 0.9375, 0.05469, 0.9375, 0.05469, 0.9375, 0.05469, 0.9375, 0.05469, 0.9318, 0.03125, 0.9318, 0.03125, 0.9318, 0.03125, 0.9318, 0.03125, 0.9318, 0.03125, 0.9318, 0.03125, 0.9318, 0.03125, 0.9318, 0.03125, 0.9375, 0.07812, 0.9375, 0.07812, 0.9375, 0.07812, 0.9375, 0.07812, 0.983, 0.03906, 0.983, 0.04688, 0.983, 0.04688, 0.983, 0.03906, 0.983, 0.03906, 0.983, 0.04688, 0.983, 0.04688, 0.983, 0.03906, 0.983, 0.03906, 0.983, 0.04688, 0.983, 0.04688, 0.983, 0.03906, 0.983, 0.03906, 0.983, 0.04688, 0.983, 0.04688, 0.983, 0.03906])
me_cube_009.materials.append(mat_material)
me_cube_009.update()
me_cube_011 = bpy.data.meshes.new('Cube.011')
me_cube_011.from_pydata([(-1.0, -1.4, 0.0), (-1.0, 0.0, 0.0), (1.0, -1.4, 0.0), (1.0, 0.0, 0.0), (-1.0, -1.4, 0.0), (-1.0, 0.0, 0.0), (1.0, -1.4, 0.0), (1.0, 0.0, 0.0), (-1.0, -1.4, 0.3), (-1.0, -0.9, 0.8), (-1.0, -1.254, 0.6536), (-1.0, -0.5, 0.8), (-1.0, 0.0, 0.3), (-1.0, -0.1464, 0.6536), (1.0, -0.9, 0.8), (1.0, -1.4, 0.3), (1.0, -1.254, 0.6536), (1.0, 0.0, 0.3), (1.0, -0.5, 0.8), (1.0, -0.1464, 0.6536), (0.4, -1.47, 0.0), (0.4, 0.07, 0.0), (0.4, -0.92, 0.8803), (0.4, -1.47, 0.3303), (0.4, -1.309, 0.7192), (0.4, 0.07, 0.3303), (0.4, -0.48, 0.8803), (0.4, -0.09109, 0.7192), (0.6, -1.47, 0.0), (0.6, 0.07, 0.0), (0.6, -0.92, 0.8803), (0.6, -1.47, 0.3303), (0.6, -1.309, 0.7192), (0.6, 0.07, 0.3303), (0.6, -0.48, 0.8803), (0.6, -0.09109, 0.7192), (-0.6, -1.47, 0.0), (-0.6, 0.07, 0.0), (-0.6, -0.92, 0.8803), (-0.6, -1.47, 0.3303), (-0.6, -1.309, 0.7192), (-0.6, 0.07, 0.3303), (-0.6, -0.48, 0.8803), (-0.6, -0.09109, 0.7192), (-0.4, -1.47, 0.0), (-0.4, 0.07, 0.0), (-0.4, -0.92, 0.8803), (-0.4, -1.47, 0.3303), (-0.4, -1.309, 0.7192), (-0.4, 0.07, 0.3303), (-0.4, -0.48, 0.8803), (-0.4, -0.09109, 0.7192), (-0.4, 0.07, 0.0), (-0.4, -1.47, 0.0), (-0.6, 0.07, 0.0), (-0.6, -1.47, 0.0), (-0.1, -1.45, -0.1), (-0.1, -1.35, -0.1), (0.1, -1.45, -0.1), (0.1, -1.35, -0.1), (-0.05, -1.45, 0.1), (-0.1, -1.45, 0.05), (-0.1, -1.35, 0.05), (-0.05, -1.35, 0.1), (0.1, -1.45, 0.05), (0.05, -1.45, 0.1), (0.05, -1.35, 0.1), (0.1, -1.35, 0.05), (-0.4, 0.0, 0.0), (-0.4, -1.4, 0.0), (-0.6, 0.0, 0.0), (-0.6, -1.4, 0.0), (0.4, 0.0, 0.0), (0.4, -1.4, 0.0), (0.6, 0.0, 0.0), (0.6, -1.4, 0.0)], [], [(1, 0, 4, 5), (11, 18, 19, 13), (13, 19, 17, 12), (5, 4, 8, 10, 9, 11, 13, 12), (0, 6, 15, 8), (1, 5, 12), (6, 7, 17, 19, 18, 14, 16, 15), (7, 6, 0, 1), (14, 9, 10, 16), (16, 10, 8, 15), (18, 11, 9, 14), (7, 1, 12, 17), (4, 0, 8), (3, 2, 0, 1), (20, 23, 24, 22, 26, 27, 25, 21, 72, 73), (28, 75, 74, 29, 33, 35, 34, 30, 32, 31), (24, 23, 31, 32), (25, 27, 35, 33), (72, 21, 29, 74), (21, 25, 33, 29), (26, 22, 30, 34), (22, 24, 32, 30), (27, 26, 34, 35), (23, 20, 28, 31), (36, 39, 40, 38, 42, 43, 41, 37), (44, 45, 49, 51, 50, 46, 48, 47), (40, 39, 47, 48), (41, 43, 51, 49), (37, 41, 49, 45), (42, 38, 46, 50), (38, 40, 48, 46), (43, 42, 50, 51), (39, 36, 44, 47), (70, 54, 52, 68), (57, 59, 58, 56), (60, 63, 62, 61), (66, 65, 64, 67), (58, 64, 65, 60, 61, 56), (56, 61, 62, 57), (66, 63, 60, 65), (57, 62, 63, 66, 67, 59), (59, 67, 64, 58), (55, 71, 69, 53), (20, 73, 75, 28)])
_uv = me_cube_011.uv_layers.new(name='UVMap')
_uv.uv.foreach_set('vector', [0.8977, 0.1797, 0.875, 0.1797, 0.875, 0.1797, 0.8977, 0.1797, 0.9886, 0.1094, 0.9886, 0.1094, 0.9886, 0.1094, 0.9886, 0.1094, 0.9886, 0.1094, 0.9886, 0.1094, 0.9886, 0.1094, 0.9886, 0.1094, 0.983, 0.07812, 0.983, 0.07812, 0.983, 0.07812, 0.983, 0.07812, 0.983, 0.07812, 0.983, 0.07812, 0.983, 0.07812, 0.983, 0.07812, 0.9773, 0.07031, 0.9773, 0.07031, 0.9773, 0.07031, 0.9773, 0.07031, 0.9602, 0.1172, 0.9602, 0.1172, 0.9602, 0.1172, 0.983, 0.07812, 0.983, 0.07812, 0.983, 0.07812, 0.983, 0.07812, 0.983, 0.07812, 0.983, 0.07812, 0.983, 0.07812, 0.983, 0.07812, 0.9943, 0.1484, 0.9943, 0.1484, 0.9943, 0.1484, 0.9943, 0.1484, 0.9886, 0.1094, 0.9886, 0.1094, 0.9886, 0.1094, 0.9886, 0.1094, 0.9886, 0.1094, 0.9886, 0.1094, 0.9886, 0.1094, 0.9886, 0.1094, 0.9886, 0.1094, 0.9886, 0.1094, 0.9886, 0.1094, 0.9886, 0.1094, 0.9773, 0.07031, 0.9773, 0.07031, 0.9773, 0.07031, 0.9773, 0.07031, 0.9602, 0.1172, 0.9602, 0.1172, 0.9602, 0.1172, 0.9943, 0.1484, 0.9943, 0.1484, 0.9943, 0.1484, 0.9943, 0.1484, 0.9375, 0.03906, 0.9318, 0.03906, 0.9261, 0.03906, 0.9261, 0.03906, 0.9261, 0.04688, 0.9261, 0.04688, 0.9318, 0.04688, 0.9375, 0.04688, 0.9375, 0.04427, 0.9375, 0.04167, 0.9375, 0.03906, 0.9375, 0.04167, 0.9375, 0.04427, 0.9375, 0.04688, 0.9318, 0.04688, 0.9261, 0.04688, 0.9261, 0.04688, 0.9261, 0.03906, 0.9261, 0.03906, 0.9318, 0.03906, 0.9318, 0.08594, 0.9318, 0.08594, 0.9318, 0.08594, 0.9318, 0.08594, 0.9318, 0.04688, 0.9318, 0.04688, 0.9318, 0.04688, 0.9318, 0.04688, 0.9375, 0.03125, 0.9375, 0.03125, 0.9375, 0.03125, 0.9375, 0.03125, 0.9318, 0.04688, 0.9318, 0.04688, 0.9318, 0.04688, 0.9318, 0.04688, 0.9318, 0.08594, 0.9318, 0.08594, 0.9318, 0.08594, 0.9318, 0.08594, 0.9318, 0.08594, 0.9318, 0.08594, 0.9318, 0.08594, 0.9318, 0.08594, 0.9318, 0.08594, 0.9318, 0.08594, 0.9318, 0.08594, 0.9318, 0.08594, 0.9375, 0.07812, 0.9375, 0.07812, 0.9375, 0.07812, 0.9375, 0.07812, 0.9375, 0.03906, 0.9318, 0.03906, 0.9261, 0.03906, 0.9261, 0.03906, 0.9261, 0.04688, 0.9261, 0.04688, 0.9318, 0.04688, 0.9375, 0.04688, 0.9375, 0.03906, 0.9375, 0.04688, 0.9318, 0.04688, 0.9261, 0.04688, 0.9261, 0.04688, 0.9261, 0.03906, 0.9261, 0.03906, 0.9318, 0.03906, 0.9318, 0.08594, 0.9318, 0.08594, 0.9318, 0.08594, 0.9318, 0.08594, 0.9318, 0.04688, 0.9318, 0.04688, 0.9318, 0.04688, 0.9318, 0.04688, 0.9318, 0.04688, 0.9318, 0.04688, 0.9318, 0.04688, 0.9318, 0.04688, 0.9318, 0.08594, 0.9318, 0.08594, 0.9318, 0.08594, 0.9318, 0.08594, 0.9318, 0.08594, 0.9318, 0.08594, 0.9318, 0.08594, 0.9318, 0.08594, 0.9318, 0.08594, 0.9318, 0.08594, 0.9318, 0.08594, 0.9318, 0.08594, 0.9375, 0.07812, 0.9375, 0.07812, 0.9375, 0.07812, 0.9375, 0.07812, 0.9375, 0.03125, 0.9375, 0.03125, 0.9375, 0.03125, 0.9375, 0.03125, 0.9261, 0.01562, 0.9261, 0.01562, 0.9261, 0.01562, 0.9261, 0.01562, 0.9318, 0.1016, 0.9318, 0.1016, 0.9318, 0.1016, 0.9318, 0.1016, 0.9318, 0.1016, 0.9318, 0.1016, 0.9318, 0.1016, 0.9318, 0.1016, 0.9261, 0.07812, 0.9261, 0.07812, 0.9261, 0.07812, 0.9261, 0.07812, 0.9261, 0.07812, 0.9261, 0.07812, 0.9261, 0.01562, 0.9261, 0.01562, 0.9261, 0.01562, 0.9261, 0.01562, 0.9318, 0.1016, 0.9318, 0.1016, 0.9318, 0.1016, 0.9318, 0.1016, 0.375, 0.25, 0.5625, 0.25, 0.625, 0.2812, 0.6667, 0.4792, 0.5625, 0.5, 0.375, 0.5, 0.9261, 0.01562, 0.9261, 0.01562, 0.9261, 0.01562, 0.9261, 0.01562, 0.9375, 0.03906, 0.9375, 0.03906, 0.9375, 0.03906, 0.9375, 0.03906, 0.9375, 0.03125, 0.9375, 0.03125, 0.9375, 0.03125, 0.9375, 0.03125])
me_cube_011.materials.append(mat_material)
me_cube_011.update()

# ---- objects
ob_spikes = bpy.data.objects.new('Spikes', me_cube_005)
ob_wall__col_001 = bpy.data.objects.new('Wall -col.001', me_cube_001)
ob_floor_3 = bpy.data.objects.new('Floor_3', me_plane)
ob_floor_2 = bpy.data.objects.new('Floor_2', me_plane_001)
ob_floor_4 = bpy.data.objects.new('Floor_4', me_plane_003)
ob_trap__col = bpy.data.objects.new('Trap -col', me_plane_004)
ob_wall_corner_out__col = bpy.data.objects.new('Wall_corner_out -col', me_cube_002)
ob_wall_corner_in__col = bpy.data.objects.new('Wall_corner_in -col', me_cube_003)
ob_door_1_col = bpy.data.objects.new('Door_1-col', me_plane_005)
ob_wall__col = bpy.data.objects.new('Wall -col', me_plane_006)
ob_wall_corner__col = bpy.data.objects.new('Wall_corner -col', me_plane_007)
ob_floor__col = bpy.data.objects.new('Floor -col', me_plane_008)
ob_entrance = bpy.data.objects.new('Entrance', me_cylinder_001)
ob_exit = bpy.data.objects.new('Exit', me_cylinder)
ob_door_frame__col = bpy.data.objects.new('Door_Frame -col', me_cube_008)
ob_door__col = bpy.data.objects.new('Door -col', me_cube_010)
ob_leverbase = bpy.data.objects.new('LeverBase', me_cube)
ob_leverhandle = bpy.data.objects.new('LeverHandle', me_cube_004)
ob_bardoor = bpy.data.objects.new('BarDoor', me_cube_006)
ob_bardoorcol__colonly = bpy.data.objects.new('BarDoorCol -colonly', me_cube_007)
ob_target = bpy.data.objects.new('Target', me_circle)
ob_chest_base__col = bpy.data.objects.new('Chest Base -col', me_cube_009)
ob_chest_lid = bpy.data.objects.new('Chest Lid', me_cube_011)

# ---- transforms, parenting, visibility, modifiers, constraints
ob_spikes.location = (0.0, 0.0, 0.0)
ob_wall__col_001.location = (0.0, 0.0, 0.0)
ob_floor_3.location = (0.0, 0.0, 0.0)
ob_floor_2.location = (0.0, 0.0, 0.0)
ob_floor_4.location = (0.0, 0.0, 0.0)
ob_trap__col.location = (0.0, 0.0, 0.0)
ob_wall_corner_out__col.location = (0.0, 0.0, 0.0)
ob_wall_corner_in__col.location = (0.0, 0.0, 0.0)
ob_door_1_col.location = (0.0, 0.0, 0.0)
ob_wall__col.location = (0.0, 0.0, 0.0)
ob_wall_corner__col.location = (0.0, 0.0, 0.0)
ob_floor__col.location = (0.0, 0.0, 0.0)
ob_entrance.location = (0.0, 0.0, 0.0)
ob_exit.location = (0.0, 0.0, 0.0)
ob_door_frame__col.location = (0.0, 0.0, 0.0)
ob_door__col.parent = ob_door_frame__col
ob_door__col.location = (0.0, 0.0, 0.0)
ob_leverbase.location = (0.0, 0.0, 0.0)
ob_leverbase.use_mesh_mirror_x = True
ob_leverbase.use_mesh_mirror_y = True
ob_leverhandle.parent = ob_leverbase
ob_leverhandle.location = (0.0, 0.0, 0.0)
ob_bardoor.parent = ob_door_frame__col
ob_bardoor.location = (0.0, 0.0, 0.0)
ob_bardoorcol__colonly.parent = ob_bardoor
ob_bardoorcol__colonly.location = (0.0, 0.0, 0.0)
ob_target.location = (0.0, 0.0, 0.0)
ob_chest_base__col.location = (0.0, 0.0, 0.0)
ob_chest_lid.parent = ob_chest_base__col
ob_chest_lid.location = (0.0, 0.7, 1.0)

# ---- collection membership
scene.collection.objects.link(ob_spikes)
col_collection.objects.link(ob_wall__col_001)
col_collection.objects.link(ob_floor_3)
col_collection.objects.link(ob_floor_2)
col_collection.objects.link(ob_floor_4)
col_collection.objects.link(ob_trap__col)
col_collection.objects.link(ob_wall_corner_out__col)
col_collection.objects.link(ob_wall_corner_in__col)
col_collection.objects.link(ob_door_1_col)
col_tile.objects.link(ob_wall__col)
col_tile.objects.link(ob_wall_corner__col)
col_tile.objects.link(ob_floor__col)
col_tile.objects.link(ob_entrance)
col_tile.objects.link(ob_exit)
col_object.objects.link(ob_door_frame__col)
col_object.objects.link(ob_door__col)
col_object.objects.link(ob_leverbase)
col_object.objects.link(ob_leverhandle)
col_object.objects.link(ob_bardoor)
col_object.objects.link(ob_bardoorcol__colonly)
col_object.objects.link(ob_target)
col_object.objects.link(ob_chest_base__col)
col_object.objects.link(ob_chest_lid)

# ---- scene / render settings (as saved in the file)
scene.frame_start = 1; scene.frame_end = 250; scene.frame_set(1)
scene.render.engine = 'BLENDER_EEVEE_NEXT'
scene.render.bake_bias = 0.0
scene.render.bake_samples = 0
scene.cycles.sampling_pattern = 'TABULATED_SOBOL'
bpy.context.view_layer.update()

# ---- added for rendering (the .blend has no active camera and no usable light): camera, sun
cam_auto = bpy.data.cameras.new('AutoCamera')
cam_auto.lens = 50.0
cam_auto.sensor_width = 36.0
cam_auto.clip_end = 1000.0
ob_auto_camera = bpy.data.objects.new('AutoCamera', cam_auto)
scene.collection.objects.link(ob_auto_camera)
ob_auto_camera.location = (11.4069, -13.6883, 8.12555)
ob_auto_camera.rotation_euler = (1.09748, -7.21219e-08, 0.694738)
scene.camera = ob_auto_camera
light_auto_sun = bpy.data.lights.new('AutoSun', 'SUN')
light_auto_sun.energy = 3.0
light_auto_sun.angle = 0.0523599
ob_auto_sun = bpy.data.objects.new('AutoSun', light_auto_sun)
scene.collection.objects.link(ob_auto_sun)
ob_auto_sun.rotation_euler = (0.872665, 0.174533, 0.523599)
bpy.context.view_layer.update()
